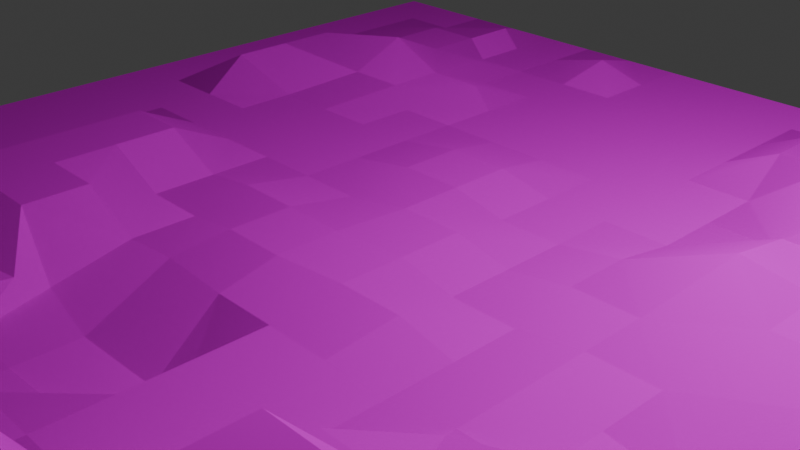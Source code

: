 # Source: Ground.blend  (saved by Blender 4.4.30; exported with 4.5.12 LTS)
import bpy
from mathutils import Matrix  # noqa: F401  (used for matrix-valued properties, if any)

bpy.ops.wm.read_factory_settings(use_empty=True)
scene = bpy.context.scene
scene.name = 'Scene'

# ---- collections
col_collection = bpy.data.collections.new('Collection'); scene.collection.children.link(col_collection)

# ---- images (referenced by path relative to the original .blend; pixels are not part of the script)
import os
ASSET_DIR = os.environ.get("B2B_ASSET_DIR", "")  # directory of the original .blend (textures are referenced by path, not embedded)
HERE = os.path.dirname(os.path.abspath(__file__))  # packed textures are extracted next to this script under _unpacked/

def load_image(name, relpath, width, height, colorspace="sRGB"):
    """Load a texture the original file referenced (path relative to the .blend, or extracted next to this script)."""
    p = next((c for c in (os.path.join(HERE, relpath), os.path.join(ASSET_DIR, relpath)) if relpath and os.path.exists(c)), "")
    if p:
        img = bpy.data.images.load(p, check_existing=True)
        img.name = name
    else:  # same state as the original file: an image datablock whose file is absent (Cycles renders it pink)
        img = bpy.data.images.new(name, width, height)
        img.source = "FILE"
        img.filepath = "//" + (relpath or name)
    img.colorspace_settings.name = colorspace
    return img
img_grass_ground_png = load_image('Grass_Ground.png', 'Grass_Ground.png', 1024, 1024, 'sRGB')

# ---- materials (node trees are filled in below, after node groups)
mat_001 = bpy.data.materials.new('マテリアル.001')
mat_001.roughness = 1.0

# ---- material node trees
mat_001.use_nodes = True; mat_001.node_tree.nodes.clear()
_N = mat_001.node_tree.nodes; _L = mat_001.node_tree.links
n0 = _N.new('ShaderNodeBsdfPrincipled'); n0.name = 'プリンシプルBSDF'; n0.location = (0, 300)
n0.inputs[2].default_value = 1.0
n0.inputs[13].default_value = 0.0
n1 = _N.new('ShaderNodeOutputMaterial'); n1.name = 'マテリアル出力'; n1.location = (280, 300)
n2 = _N.new('ShaderNodeTexImage'); n2.name = '画像テクスチャ'; n2.location = (-290, 275)
n2.image = img_grass_ground_png
_L.new(n0.outputs[0], n1.inputs[0])
_L.new(n2.outputs[0], n0.inputs[0])
n1.is_active_output = True

# ---- world
world_world = bpy.data.worlds.new('World'); scene.world = world_world
world_world.use_nodes = True; world_world.node_tree.nodes.clear()
_N = world_world.node_tree.nodes; _L = world_world.node_tree.links
n0 = _N.new('ShaderNodeOutputWorld'); n0.name = 'World Output'; n0.location = (300, 300)
n1 = _N.new('ShaderNodeBackground'); n1.name = 'Background'; n1.location = (10, 300)
n1.inputs[0].default_value = (0.05088, 0.05088, 0.05088, 1.0)
_L.new(n1.outputs[0], n0.inputs[0])
n0.is_active_output = True
world_world.color = (0.05088, 0.05088, 0.05088)
world_world.sun_shadow_jitter_overblur = 0.0

# ---- cameras
cam_camera = bpy.data.cameras.new('Camera')
cam_camera.clip_end = 100.0
cam_camera.ortho_scale = 7.314

# ---- lights
light_light = bpy.data.lights.new('Light', 'POINT')
light_light.energy = 1000.0
light_light.shadow_soft_size = 0.1

# ---- meshes
me_179 = bpy.data.meshes.new('平面.179')
me_179.from_pydata([(-5.88, 0.0, 5.88), (6.085, 2.276, 6.102), (-5.88, 0.0, -5.88), (5.912, -0.6619, -6.152), (-5.88, 0.0, -5.145), (-5.88, 0.0, -4.41), (-5.88, 0.0, -3.675), (-5.88, 0.0, -2.94), (-5.88, 0.0, -2.205), (-5.88, 0.0, -1.47), (-5.88, 0.0, -0.7351), (-5.88, 0.0, 0.0), (-5.88, 0.0, 0.7351), (-5.88, 0.0, 1.47), (-5.88, 0.0, 2.205), (-5.88, 0.0, 2.94), (-5.88, 0.0, 3.675), (-5.88, 0.0, 4.41), (-5.88, 0.0, 5.145), (6.085, 2.276, 5.366), (6.146, 1.015, 4.383), (5.88, 0.0, 3.675), (6.206, 0.4205, 2.789), (6.206, 0.4205, 2.054), (6.206, 0.4205, 1.319), (6.206, 0.4205, 0.5838), (6.206, 0.4205, -0.1512), (6.206, 0.4205, -0.8863), (6.206, 0.4205, -1.621), (5.88, 0.0, -2.205), (5.88, 0.0, -2.94), (5.88, 0.0, -3.675), (5.912, -0.6619, -4.682), (5.912, -0.6619, -5.417), (-5.145, 0.0, 5.88), (-4.41, 0.0, 5.88), (-3.675, 0.0, 5.88), (-2.94, 0.0, 5.88), (-2.205, 0.0, 5.88), (-1.47, 0.0, 5.88), (-0.7351, 0.0, 5.88), (0.0, 0.0, 5.88), (1.209, 0.4417, 5.932), (1.945, 0.4417, 5.932), (2.68, 0.4417, 5.932), (3.112, 1.156, 5.895), (3.847, 1.156, 5.895), (4.582, 1.156, 5.895), (5.35, 2.276, 6.102), (5.177, -0.6619, -6.152), (4.442, -0.6619, -6.152), (3.674, -0.3035, -6.019), (2.907, 0.3584, -5.747), (2.205, 0.0, -5.88), (1.47, 0.0, -5.88), (0.7351, 0.0, -5.88), (0.0, 0.0, -5.88), (-0.7351, 0.0, -5.88), (-1.47, 0.0, -5.88), (-2.205, 0.0, -5.88), (-2.94, 0.0, -5.88), (-3.675, 0.0, -5.88), (-4.41, 0.0, -5.88), (-5.145, 0.0, -5.88), (5.35, 2.276, 5.366), (4.373, 1.729, 5.081), (3.638, 1.729, 5.081), (3.415, 0.4417, 5.197), (2.377, 1.156, 5.16), (1.642, 1.156, 5.16), (0.7351, 0.0, 5.145), (0.0, 0.0, 5.145), (-0.7351, 0.0, 5.145), (-1.47, 0.0, 5.145), (-2.06, 0.3506, 5.091), (-2.94, 0.0, 5.145), (-3.675, 0.0, 5.145), (-4.41, 0.0, 5.145), (-5.145, 0.0, 5.145), (5.411, 1.015, 4.383), (4.373, 1.729, 4.346), (3.638, 1.729, 4.346), (3.206, 1.015, 4.383), (2.205, 0.0, 4.41), (1.47, 0.0, 4.41), (0.7351, 0.0, 4.41), (0.0, 0.0, 4.41), (-0.904, -0.5202, 4.524), (-1.639, -0.5202, 4.524), (-1.902, -0.1136, 4.218), (-2.94, 0.0, 4.41), (-3.675, 0.0, 4.41), (-4.41, 0.0, 4.41), (-5.145, 0.0, 4.41), (5.411, 1.015, 3.648), (4.676, 1.015, 3.648), (3.941, 1.015, 3.648), (3.206, 1.015, 3.648), (2.205, 0.0, 3.675), (1.47, 0.0, 3.675), (0.7351, 0.0, 3.675), (0.1021, -0.5592, 3.757), (-0.8611, -0.4549, 3.852), (-1.596, -0.4549, 3.852), (-1.716, -0.1021, 3.325), (-2.94, 0.0, 3.675), (-3.675, 0.3476, 3.675), (-4.41, 0.0, 3.675), (-5.145, 0.0, 3.675), (5.145, 0.1225, 2.94), (4.676, 1.137, 2.913), (3.466, 0.6954, 2.861), (2.94, 0.0, 2.94), (2.205, 0.0, 2.94), (1.47, 0.0, 2.94), (0.7351, 0.0, 2.94), (0.1021, -0.5592, 3.022), (-0.8611, -0.4549, 3.117), (-1.649, -0.3041, 3.02), (-2.205, 0.3476, 2.94), (-2.94, 0.3476, 2.94), (-3.675, 0.3476, 2.94), (-4.41, 0.0, 2.94), (-5.145, 0.0, 2.94), (5.471, 0.4205, 2.054), (4.41, 0.1225, 2.205), (3.675, 0.1225, 2.205), (2.94, 0.1225, 2.205), (2.205, 0.0, 2.205), (1.47, 0.0, 2.205), (0.7351, 0.0, 2.205), (0.0, 0.0, 2.205), (-0.9712, -0.05709, 2.095), (-1.47, 0.0, 2.205), (-2.205, 0.3476, 2.205), (-2.94, 0.3476, 2.205), (-3.675, 0.3476, 2.205), (-4.41, 0.0, 2.205), (-5.145, 0.0, 2.205), (5.471, 0.4205, 1.319), (4.41, 0.0, 1.47), (3.675, 0.1225, 1.47), (2.94, 0.1225, 1.47), (2.205, 0.0, 1.47), (1.508, 0.1138, 1.424), (0.7726, 0.1138, 1.424), (-0.0039, 0.1442, 1.546), (-0.739, 0.1442, 1.546), (-1.47, 0.0, 1.47), (-2.205, 0.0, 1.47), (-2.94, 0.3476, 1.47), (-3.675, 0.3476, 1.47), (-4.41, 0.0, 1.47), (-5.145, 0.0, 1.47), (5.471, 0.4205, 0.5838), (4.736, 0.4205, 0.5838), (3.675, 0.1225, 0.7351), (2.94, 0.1225, 0.7351), (2.205, 0.0, 0.7351), (1.47, 0.0, 0.7351), (0.7726, 0.1138, 0.6894), (-0.0039, 0.1442, 0.8111), (-0.739, 0.1442, 0.8111), (-1.474, 0.1442, 0.8111), (-2.205, 0.0, 0.7351), (-2.94, 0.3476, 0.7351), (-3.675, 0.3476, 0.7351), (-4.41, 0.0, 0.7351), (-5.145, 0.0, 0.7351), (5.471, 0.4205, -0.1512), (4.736, 0.4205, -0.1512), (4.001, 0.4205, -0.1512), (2.94, 0.1225, 0.0), (2.205, 0.1225, 0.0), (1.47, 0.0, 0.0), (0.7726, 0.1138, -0.04563), (0.03755, 0.1138, -0.04563), (-0.7351, 0.0, 0.0), (-1.47, 0.0, 0.0), (-2.205, 0.0, 0.0), (-2.94, 0.0, 0.0), (-3.675, 0.0, 0.0), (-4.41, 0.0, 0.0), (-5.145, 0.0, 0.0), (5.471, 0.4205, -0.8863), (4.736, 0.4205, -0.8863), (4.001, 0.4205, -0.8863), (3.266, 0.5429, -0.8863), (2.205, 0.1225, -0.7351), (1.47, 0.0, -0.7351), (0.7351, 0.0, -0.7351), (0.03755, 0.1138, -0.7807), (-0.6975, 0.1138, -0.7807), (-1.47, 0.0, -0.7351), (-2.205, 0.0, -0.7351), (-2.94, 0.0, -0.7351), (-3.675, 0.0, -0.7351), (-4.41, 0.0, -0.7351), (-5.145, 0.0, -0.7351), (5.145, 0.0, -1.47), (4.41, 0.0, -1.47), (4.001, 0.4205, -1.621), (3.266, 0.4205, -1.621), (2.205, 0.0, -1.47), (1.47, 0.0, -1.47), (0.7351, 0.0, -1.47), (0.03755, 0.1138, -1.516), (-0.6975, 0.1138, -1.516), (-1.47, 0.0, -1.47), (-2.205, 0.0, -1.47), (-2.94, 0.0, -1.47), (-3.675, 0.0, -1.47), (-4.452, 0.4015, -1.306), (-5.145, 0.0, -1.47), (5.471, 0.4205, -2.356), (4.703, 0.7789, -2.223), (3.968, 0.7789, -2.223), (2.94, 0.0, -2.205), (2.205, 0.0, -2.205), (1.47, 0.0, -2.205), (0.7351, 0.0, -2.205), (0.0, 0.0, -2.205), (-0.7351, 0.0, -2.205), (-1.47, 0.0, -2.205), (-2.205, 0.0, -2.205), (-2.583, 0.1963, -2.362), (-3.318, 0.1963, -2.362), (-4.452, 0.4015, -2.041), (-5.145, 0.0, -2.205), (5.144, -0.3035, -3.079), (4.409, -0.3035, -3.079), (3.968, 0.7789, -2.958), (3.233, 0.7789, -2.958), (2.205, 0.0, -2.94), (1.47, 0.0, -2.94), (0.7351, 0.0, -2.94), (0.0, 0.0, -2.94), (-0.7351, 0.0, -2.94), (-1.47, 0.0, -2.94), (-1.848, 0.1963, -3.097), (-2.583, 0.1963, -3.097), (-3.233, 0.5511, -3.028), (-4.452, 0.4015, -2.776), (-5.145, 0.0, -2.94), (5.144, -0.3035, -3.814), (4.409, -0.3035, -3.814), (3.674, -0.3035, -3.814), (2.907, 0.3584, -3.542), (2.172, 0.3584, -3.542), (1.47, 0.0, -3.675), (0.7351, 0.0, -3.675), (0.0, 0.0, -3.675), (-0.7351, 0.0, -3.675), (-1.47, 0.0, -3.675), (-2.205, 0.0, -3.675), (-2.583, 0.1963, -3.832), (-3.318, 0.1963, -3.832), (-4.053, 0.1963, -3.832), (-5.145, 0.0, -3.675), (5.144, -0.3035, -4.549), (4.409, -0.3035, -4.549), (3.674, -0.3035, -4.549), (2.939, -0.3035, -4.549), (2.172, 0.3584, -4.277), (1.47, 0.0, -4.41), (0.7351, 0.0, -4.41), (0.0, 0.0, -4.41), (-0.7351, 0.0, -4.41), (-1.47, 0.0, -4.41), (-2.205, 0.0, -4.41), (-2.94, 0.0, -4.41), (-3.318, 0.1963, -4.567), (-4.053, 0.1963, -4.567), (-5.145, 0.0, -4.41), (5.177, -0.6619, -5.417), (4.409, -0.3035, -5.284), (3.674, -0.3035, -5.284), (2.939, -0.3035, -5.284), (2.205, 0.0, -5.145), (1.47, 0.0, -5.145), (0.7351, 0.0, -5.145), (0.0, 0.0, -5.145), (-0.7351, 0.0, -5.145), (-1.311, 0.2409, -5.022), (-2.205, 0.0, -5.145), (-2.94, 0.0, -5.145), (-3.318, 0.1963, -5.302), (-4.41, 0.0, -5.145), (-5.145, 0.0, -5.145)], [], [(33, 49, 274), (1, 64, 48), (19, 79, 64), (20, 94, 79), (94, 22, 109), (22, 124, 109), (23, 139, 124), (24, 154, 139), (25, 169, 154), (26, 184, 169), (184, 28, 199), (199, 29, 214), (214, 30, 229), (229, 31, 244), (31, 259, 244), (32, 274, 259), (273, 4, 5), (273, 287, 288), (272, 286, 287), (271, 285, 286), (269, 285, 270), (268, 284, 269), (267, 283, 268), (266, 282, 267), (265, 281, 266), (264, 280, 265), (264, 278, 279), (262, 278, 263), (261, 277, 262), (260, 276, 261), (259, 275, 260), (258, 5, 6), (257, 273, 258), (256, 272, 257), (256, 270, 271), (255, 269, 270), (253, 269, 254), (252, 268, 253), (251, 267, 252), (250, 266, 251), (249, 265, 250), (249, 263, 264), (247, 263, 248), (246, 262, 247), (245, 261, 246), (244, 260, 245), (243, 6, 7), (242, 258, 243), (241, 257, 242), (240, 256, 241), (240, 254, 255), (239, 253, 254), (237, 253, 238), (236, 252, 237), (235, 251, 236), (234, 250, 235), (234, 248, 249), (233, 247, 248), (231, 247, 232), (230, 246, 231), (229, 245, 230), (228, 7, 8), (228, 242, 243), (226, 242, 227), (225, 241, 226), (225, 239, 240), (224, 238, 239), (222, 238, 223), (221, 237, 222), (220, 236, 221), (219, 235, 220), (218, 234, 219), (217, 233, 218), (216, 232, 217), (215, 231, 216), (215, 229, 230), (213, 8, 9), (213, 227, 228), (211, 227, 212), (210, 226, 211), (210, 224, 225), (208, 224, 209), (208, 222, 223), (207, 221, 222), (206, 220, 221), (204, 220, 205), (203, 219, 204), (203, 217, 218), (202, 216, 217), (201, 215, 216), (199, 215, 200), (198, 9, 10), (198, 212, 213), (197, 211, 212), (195, 211, 196), (194, 210, 195), (193, 209, 194), (192, 208, 193), (191, 207, 192), (191, 205, 206), (189, 205, 190), (189, 203, 204), (187, 203, 188), (186, 202, 187), (186, 200, 201), (185, 199, 200), (183, 10, 11), (182, 198, 183), (181, 197, 182), (180, 196, 181), (179, 195, 180), (178, 194, 179), (177, 193, 178), (176, 192, 177), (176, 190, 191), (175, 189, 190), (173, 189, 174), (172, 188, 173), (171, 187, 172), (170, 186, 171), (169, 185, 170), (168, 11, 12), (167, 183, 168), (167, 181, 182), (165, 181, 166), (164, 180, 165), (164, 178, 179), (162, 178, 163), (161, 177, 162), (160, 176, 161), (160, 174, 175), (158, 174, 159), (157, 173, 158), (156, 172, 157), (155, 171, 156), (154, 170, 155), (153, 12, 13), (152, 168, 153), (151, 167, 152), (150, 166, 151), (149, 165, 150), (149, 163, 164), (148, 162, 163), (146, 162, 147), (145, 161, 146), (145, 159, 160), (144, 158, 159), (142, 158, 143), (141, 157, 142), (140, 156, 141), (139, 155, 140), (138, 13, 14), (137, 153, 138), (136, 152, 137), (135, 151, 136), (134, 150, 135), (133, 149, 134), (132, 148, 133), (131, 147, 132), (130, 146, 131), (129, 145, 130), (129, 143, 144), (127, 143, 128), (126, 142, 127), (125, 141, 126), (124, 140, 125), (123, 14, 15), (122, 138, 123), (121, 137, 122), (120, 136, 121), (119, 135, 120), (119, 133, 134), (117, 133, 118), (117, 131, 132), (115, 131, 116), (114, 130, 115), (113, 129, 114), (112, 128, 113), (111, 127, 112), (111, 125, 126), (110, 124, 125), (108, 15, 16), (107, 123, 108), (106, 122, 107), (106, 120, 121), (105, 119, 120), (104, 118, 119), (103, 117, 118), (101, 117, 102), (100, 116, 101), (99, 115, 100), (98, 114, 99), (98, 112, 113), (97, 111, 112), (96, 110, 111), (94, 110, 95), (93, 16, 17), (92, 108, 93), (91, 107, 92), (91, 105, 106), (89, 105, 90), (89, 103, 104), (87, 103, 88), (86, 102, 87), (86, 100, 101), (84, 100, 85), (83, 99, 84), (82, 98, 83), (82, 96, 97), (80, 96, 81), (79, 95, 80), (78, 17, 18), (77, 93, 78), (76, 92, 77), (75, 91, 76), (74, 90, 75), (73, 89, 74), (73, 87, 88), (72, 86, 87), (70, 86, 71), (70, 84, 85), (69, 83, 84), (68, 82, 83), (66, 82, 67), (65, 81, 66), (65, 79, 80), (34, 18, 0), (35, 78, 34), (36, 77, 35), (37, 76, 36), (38, 75, 37), (38, 73, 74), (40, 73, 39), (41, 72, 40), (41, 70, 71), (42, 69, 70), (43, 68, 69), (44, 67, 68), (45, 66, 67), (46, 65, 66), (47, 64, 65), (288, 2, 4), (287, 63, 288), (287, 61, 62), (286, 60, 61), (284, 60, 285), (284, 58, 59), (282, 58, 283), (281, 57, 282), (280, 56, 281), (279, 55, 280), (278, 54, 279), (278, 52, 53), (277, 51, 52), (275, 51, 276), (274, 50, 275), (33, 3, 49), (1, 19, 64), (19, 20, 79), (20, 21, 94), (94, 21, 22), (22, 23, 124), (23, 24, 139), (24, 25, 154), (25, 26, 169), (26, 27, 184), (184, 27, 28), (199, 28, 29), (214, 29, 30), (229, 30, 31), (31, 32, 259), (32, 33, 274), (273, 288, 4), (273, 272, 287), (272, 271, 286), (271, 270, 285), (269, 284, 285), (268, 283, 284), (267, 282, 283), (266, 281, 282), (265, 280, 281), (264, 279, 280), (264, 263, 278), (262, 277, 278), (261, 276, 277), (260, 275, 276), (259, 274, 275), (258, 273, 5), (257, 272, 273), (256, 271, 272), (256, 255, 270), (255, 254, 269), (253, 268, 269), (252, 267, 268), (251, 266, 267), (250, 265, 266), (249, 264, 265), (249, 248, 263), (247, 262, 263), (246, 261, 262), (245, 260, 261), (244, 259, 260), (243, 258, 6), (242, 257, 258), (241, 256, 257), (240, 255, 256), (240, 239, 254), (239, 238, 253), (237, 252, 253), (236, 251, 252), (235, 250, 251), (234, 249, 250), (234, 233, 248), (233, 232, 247), (231, 246, 247), (230, 245, 246), (229, 244, 245), (228, 243, 7), (228, 227, 242), (226, 241, 242), (225, 240, 241), (225, 224, 239), (224, 223, 238), (222, 237, 238), (221, 236, 237), (220, 235, 236), (219, 234, 235), (218, 233, 234), (217, 232, 233), (216, 231, 232), (215, 230, 231), (215, 214, 229), (213, 228, 8), (213, 212, 227), (211, 226, 227), (210, 225, 226), (210, 209, 224), (208, 223, 224), (208, 207, 222), (207, 206, 221), (206, 205, 220), (204, 219, 220), (203, 218, 219), (203, 202, 217), (202, 201, 216), (201, 200, 215), (199, 214, 215), (198, 213, 9), (198, 197, 212), (197, 196, 211), (195, 210, 211), (194, 209, 210), (193, 208, 209), (192, 207, 208), (191, 206, 207), (191, 190, 205), (189, 204, 205), (189, 188, 203), (187, 202, 203), (186, 201, 202), (186, 185, 200), (185, 184, 199), (183, 198, 10), (182, 197, 198), (181, 196, 197), (180, 195, 196), (179, 194, 195), (178, 193, 194), (177, 192, 193), (176, 191, 192), (176, 175, 190), (175, 174, 189), (173, 188, 189), (172, 187, 188), (171, 186, 187), (170, 185, 186), (169, 184, 185), (168, 183, 11), (167, 182, 183), (167, 166, 181), (165, 180, 181), (164, 179, 180), (164, 163, 178), (162, 177, 178), (161, 176, 177), (160, 175, 176), (160, 159, 174), (158, 173, 174), (157, 172, 173), (156, 171, 172), (155, 170, 171), (154, 169, 170), (153, 168, 12), (152, 167, 168), (151, 166, 167), (150, 165, 166), (149, 164, 165), (149, 148, 163), (148, 147, 162), (146, 161, 162), (145, 160, 161), (145, 144, 159), (144, 143, 158), (142, 157, 158), (141, 156, 157), (140, 155, 156), (139, 154, 155), (138, 153, 13), (137, 152, 153), (136, 151, 152), (135, 150, 151), (134, 149, 150), (133, 148, 149), (132, 147, 148), (131, 146, 147), (130, 145, 146), (129, 144, 145), (129, 128, 143), (127, 142, 143), (126, 141, 142), (125, 140, 141), (124, 139, 140), (123, 138, 14), (122, 137, 138), (121, 136, 137), (120, 135, 136), (119, 134, 135), (119, 118, 133), (117, 132, 133), (117, 116, 131), (115, 130, 131), (114, 129, 130), (113, 128, 129), (112, 127, 128), (111, 126, 127), (111, 110, 125), (110, 109, 124), (108, 123, 15), (107, 122, 123), (106, 121, 122), (106, 105, 120), (105, 104, 119), (104, 103, 118), (103, 102, 117), (101, 116, 117), (100, 115, 116), (99, 114, 115), (98, 113, 114), (98, 97, 112), (97, 96, 111), (96, 95, 110), (94, 109, 110), (93, 108, 16), (92, 107, 108), (91, 106, 107), (91, 90, 105), (89, 104, 105), (89, 88, 103), (87, 102, 103), (86, 101, 102), (86, 85, 100), (84, 99, 100), (83, 98, 99), (82, 97, 98), (82, 81, 96), (80, 95, 96), (79, 94, 95), (78, 93, 17), (77, 92, 93), (76, 91, 92), (75, 90, 91), (74, 89, 90), (73, 88, 89), (73, 72, 87), (72, 71, 86), (70, 85, 86), (70, 69, 84), (69, 68, 83), (68, 67, 82), (66, 81, 82), (65, 80, 81), (65, 64, 79), (34, 78, 18), (35, 77, 78), (36, 76, 77), (37, 75, 76), (38, 74, 75), (38, 39, 73), (40, 72, 73), (41, 71, 72), (41, 42, 70), (42, 43, 69), (43, 44, 68), (44, 45, 67), (45, 46, 66), (46, 47, 65), (47, 48, 64), (288, 63, 2), (287, 62, 63), (287, 286, 61), (286, 285, 60), (284, 59, 60), (284, 283, 58), (282, 57, 58), (281, 56, 57), (280, 55, 56), (279, 54, 55), (278, 53, 54), (278, 277, 52), (277, 276, 51), (275, 50, 51), (274, 49, 50)])
me_179.polygons.foreach_set('use_smooth', [True] * 512)
_k = set([(19, 64), (20, 79), (21, 94), (22, 109), (23, 124), (27, 184), (28, 199), (29, 214), (30, 229), (31, 244), (32, 259), (33, 274), (37, 75), (38, 74), (39, 73), (41, 71), (42, 70), (43, 69), (44, 68), (45, 67), (46, 66), (47, 65), (48, 64), (49, 274), (51, 276), (52, 277), (53, 278), (57, 282), (58, 283), (59, 284), (60, 285), (61, 286), (62, 287), (64, 65), (64, 79), (65, 66), (65, 80), (66, 67), (66, 81), (67, 68), (67, 82), (68, 69), (68, 83), (69, 70), (69, 84), (70, 71), (70, 85), (71, 72), (71, 86), (72, 73), (72, 87), (73, 74), (73, 88), (74, 75), (74, 89), (75, 90), (79, 80), (79, 94), (80, 81), (80, 95), (81, 82), (81, 96), (82, 83), (82, 97), (83, 84), (83, 98), (84, 85), (85, 86), (85, 100), (86, 87), (86, 101), (87, 88), (87, 102), (88, 89), (88, 103), (89, 90), (89, 104), (90, 91), (90, 105), (91, 92), (91, 106), (92, 107), (94, 95), (94, 109), (95, 96), (95, 110), (96, 97), (96, 111), (97, 98), (98, 113), (100, 101), (100, 115), (101, 102), (101, 116), (102, 103), (102, 117), (103, 104), (103, 118), (104, 105), (104, 119), (105, 120), (106, 107), (106, 121), (107, 122), (109, 110), (109, 124), (110, 111), (110, 125), (111, 112), (111, 126), (112, 113), (112, 127), (113, 128), (115, 116), (115, 130), (116, 117), (116, 131), (117, 118), (117, 132), (118, 119), (118, 133), (119, 120), (119, 134), (120, 121), (121, 136), (122, 137), (124, 125), (124, 139), (125, 126), (125, 140), (126, 127), (126, 141), (127, 128), (127, 142), (128, 129), (128, 143), (129, 130), (129, 144), (130, 131), (130, 145), (131, 132), (131, 146), (132, 133), (132, 147), (133, 134), (133, 148), (134, 135), (135, 150), (136, 151), (137, 152), (139, 140), (139, 154), (140, 141), (140, 155), (141, 156), (142, 157), (143, 144), (143, 158), (144, 145), (145, 146), (145, 160), (146, 147), (146, 161), (147, 148), (147, 162), (148, 149), (149, 150), (149, 164), (150, 165), (151, 166), (152, 167), (154, 155), (155, 156), (155, 170), (156, 157), (157, 158), (157, 172), (158, 159), (159, 160), (159, 174), (160, 161), (160, 175), (161, 162), (161, 176), (162, 163), (162, 177), (163, 164), (163, 178), (164, 165), (164, 179), (165, 166), (165, 180), (166, 167), (166, 181), (167, 182), (170, 171), (171, 172), (171, 186), (172, 173), (172, 187), (173, 174), (173, 188), (174, 175), (174, 189), (175, 176), (176, 177), (176, 191), (177, 178), (178, 179), (178, 193), (179, 180), (180, 181), (181, 182), (184, 185), (184, 199), (185, 186), (185, 200), (186, 187), (186, 201), (187, 188), (187, 202), (188, 189), (188, 203), (189, 190), (189, 204), (190, 191), (190, 205), (191, 192), (191, 206), (192, 193), (192, 207), (193, 208), (196, 197), (196, 211), (197, 198), (197, 212), (198, 213), (199, 200), (199, 214), (200, 201), (200, 215), (201, 202), (201, 216), (202, 203), (202, 217), (203, 204), (203, 218), (205, 206), (205, 220), (206, 207), (206, 221), (207, 208), (207, 222), (208, 223), (209, 210), (209, 224), (210, 211), (210, 225), (211, 212), (211, 226), (212, 213), (212, 227), (213, 228), (214, 215), (214, 229), (215, 216), (215, 230), (216, 217), (216, 231), (217, 218), (218, 233), (220, 221), (221, 222), (222, 223), (223, 224), (223, 238), (225, 226), (225, 240), (226, 227), (226, 241), (227, 242), (228, 243), (229, 230), (229, 244), (230, 245), (231, 232), (231, 246), (232, 233), (232, 247), (233, 234), (233, 248), (234, 249), (238, 239), (238, 253), (239, 240), (240, 241), (240, 255), (241, 242), (241, 256), (242, 243), (242, 257), (243, 258), (244, 259), (245, 246), (246, 247), (246, 261), (247, 248), (248, 249), (248, 263), (249, 264), (253, 254), (254, 269), (255, 256), (256, 257), (256, 271), (257, 258), (257, 272), (258, 273), (259, 260), (260, 275), (261, 262), (262, 263), (262, 277), (263, 264), (263, 278), (264, 279), (267, 268), (267, 282), (268, 269), (268, 283), (269, 270), (269, 284), (270, 271), (270, 285), (271, 272), (271, 286), (272, 273), (273, 288), (275, 276), (276, 277), (277, 278), (278, 279), (282, 283), (283, 284), (285, 286), (287, 288)])
me_179.attributes.new('sharp_edge', 'BOOLEAN', 'EDGE').data.foreach_set('value', [ (min(e.vertices), max(e.vertices)) in _k for e in me_179.edges])
_uv = me_179.uv_layers.new(name='UVMap')
_uv.uv.foreach_set('vector', [1.0, 0.9375, 0.9375, 1.0, 0.9375, 0.9375, 1.0, 0.0, 0.9375, 0.0625, 0.9375, 0.0, 1.0, 0.0625, 0.9375, 0.125, 0.9375, 0.0625, 1.0, 0.125, 0.9375, 0.1875, 0.9375, 0.125, 0.9375, 0.1875, 1.0, 0.25, 0.9375, 0.25, 1.0, 0.25, 0.9375, 0.3125, 0.9375, 0.25, 1.0, 0.3125, 0.9375, 0.375, 0.9375, 0.3125, 1.0, 0.375, 0.9375, 0.4375, 0.9375, 0.375, 1.0, 0.4375, 0.9375, 0.5, 0.9375, 0.4375, 1.0, 0.5, 0.9375, 0.5625, 0.9375, 0.5, 0.9375, 0.5625, 1.0, 0.625, 0.9375, 0.625, 0.9375, 0.625, 1.0, 0.6875, 0.9375, 0.6875, 0.9375, 0.6875, 1.0, 0.75, 0.9375, 0.75, 0.9375, 0.75, 1.0, 0.8125, 0.9375, 0.8125, 1.0, 0.8125, 0.9375, 0.875, 0.9375, 0.8125, 1.0, 0.875, 0.9375, 0.9375, 0.9375, 0.875, 0.0625, 0.875, 0.0, 0.9375, 0.0, 0.875, 0.0625, 0.875, 0.125, 0.9375, 0.0625, 0.9375, 0.125, 0.875, 0.1875, 0.9375, 0.125, 0.9375, 0.1875, 0.875, 0.25, 0.9375, 0.1875, 0.9375, 0.3125, 0.875, 0.25, 0.9375, 0.25, 0.875, 0.375, 0.875, 0.3125, 0.9375, 0.3125, 0.875, 0.4375, 0.875, 0.375, 0.9375, 0.375, 0.875, 0.5, 0.875, 0.4375, 0.9375, 0.4375, 0.875, 0.5625, 0.875, 0.5, 0.9375, 0.5, 0.875, 0.625, 0.875, 0.5625, 0.9375, 0.5625, 0.875, 0.625, 0.875, 0.6875, 0.9375, 0.625, 0.9375, 0.75, 0.875, 0.6875, 0.9375, 0.6875, 0.875, 0.8125, 0.875, 0.75, 0.9375, 0.75, 0.875, 0.875, 0.875, 0.8125, 0.9375, 0.8125, 0.875, 0.9375, 0.875, 0.875, 0.9375, 0.875, 0.875, 0.0625, 0.8125, 0.0, 0.875, 0.0, 0.8125, 0.125, 0.8125, 0.0625, 0.875, 0.0625, 0.8125, 0.1875, 0.8125, 0.125, 0.875, 0.125, 0.8125, 0.1875, 0.8125, 0.25, 0.875, 0.1875, 0.875, 0.25, 0.8125, 0.3125, 0.875, 0.25, 0.875, 0.375, 0.8125, 0.3125, 0.875, 0.3125, 0.8125, 0.4375, 0.8125, 0.375, 0.875, 0.375, 0.8125, 0.5, 0.8125, 0.4375, 0.875, 0.4375, 0.8125, 0.5625, 0.8125, 0.5, 0.875, 0.5, 0.8125, 0.625, 0.8125, 0.5625, 0.875, 0.5625, 0.8125, 0.625, 0.8125, 0.6875, 0.875, 0.625, 0.875, 0.75, 0.8125, 0.6875, 0.875, 0.6875, 0.8125, 0.8125, 0.8125, 0.75, 0.875, 0.75, 0.8125, 0.875, 0.8125, 0.8125, 0.875, 0.8125, 0.8125, 0.9375, 0.8125, 0.875, 0.875, 0.875, 0.8125, 0.0625, 0.75, 0.0, 0.8125, 0.0, 0.75, 0.125, 0.75, 0.0625, 0.8125, 0.0625, 0.75, 0.1875, 0.75, 0.125, 0.8125, 0.125, 0.75, 0.25, 0.75, 0.1875, 0.8125, 0.1875, 0.75, 0.25, 0.75, 0.3125, 0.8125, 0.25, 0.8125, 0.3125, 0.75, 0.375, 0.8125, 0.3125, 0.8125, 0.4375, 0.75, 0.375, 0.8125, 0.375, 0.75, 0.5, 0.75, 0.4375, 0.8125, 0.4375, 0.75, 0.5625, 0.75, 0.5, 0.8125, 0.5, 0.75, 0.625, 0.75, 0.5625, 0.8125, 0.5625, 0.75, 0.625, 0.75, 0.6875, 0.8125, 0.625, 0.8125, 0.6875, 0.75, 0.75, 0.8125, 0.6875, 0.8125, 0.8125, 0.75, 0.75, 0.8125, 0.75, 0.75, 0.875, 0.75, 0.8125, 0.8125, 0.8125, 0.75, 0.9375, 0.75, 0.875, 0.8125, 0.875, 0.75, 0.0625, 0.6875, 0.0, 0.75, 0.0, 0.6875, 0.0625, 0.6875, 0.125, 0.75, 0.0625, 0.75, 0.1875, 0.6875, 0.125, 0.75, 0.125, 0.6875, 0.25, 0.6875, 0.1875, 0.75, 0.1875, 0.6875, 0.25, 0.6875, 0.3125, 0.75, 0.25, 0.75, 0.3125, 0.6875, 0.375, 0.75, 0.3125, 0.75, 0.4375, 0.6875, 0.375, 0.75, 0.375, 0.6875, 0.5, 0.6875, 0.4375, 0.75, 0.4375, 0.6875, 0.5625, 0.6875, 0.5, 0.75, 0.5, 0.6875, 0.625, 0.6875, 0.5625, 0.75, 0.5625, 0.6875, 0.6875, 0.6875, 0.625, 0.75, 0.625, 0.6875, 0.75, 0.6875, 0.6875, 0.75, 0.6875, 0.6875, 0.8125, 0.6875, 0.75, 0.75, 0.75, 0.6875, 0.875, 0.6875, 0.8125, 0.75, 0.8125, 0.6875, 0.875, 0.6875, 0.9375, 0.75, 0.875, 0.75, 0.0625, 0.625, 0.0, 0.6875, 0.0, 0.625, 0.0625, 0.625, 0.125, 0.6875, 0.0625, 0.6875, 0.1875, 0.625, 0.125, 0.6875, 0.125, 0.625, 0.25, 0.625, 0.1875, 0.6875, 0.1875, 0.625, 0.25, 0.625, 0.3125, 0.6875, 0.25, 0.6875, 0.375, 0.625, 0.3125, 0.6875, 0.3125, 0.625, 0.375, 0.625, 0.4375, 0.6875, 0.375, 0.6875, 0.4375, 0.625, 0.5, 0.6875, 0.4375, 0.6875, 0.5, 0.625, 0.5625, 0.6875, 0.5, 0.6875, 0.625, 0.625, 0.5625, 0.6875, 0.5625, 0.625, 0.6875, 0.625, 0.625, 0.6875, 0.625, 0.625, 0.6875, 0.625, 0.75, 0.6875, 0.6875, 0.6875, 0.75, 0.625, 0.8125, 0.6875, 0.75, 0.6875, 0.8125, 0.625, 0.875, 0.6875, 0.8125, 0.6875, 0.9375, 0.625, 0.875, 0.6875, 0.875, 0.625, 0.0625, 0.5625, 0.0, 0.625, 0.0, 0.5625, 0.0625, 0.5625, 0.125, 0.625, 0.0625, 0.625, 0.125, 0.5625, 0.1875, 0.625, 0.125, 0.625, 0.25, 0.5625, 0.1875, 0.625, 0.1875, 0.5625, 0.3125, 0.5625, 0.25, 0.625, 0.25, 0.5625, 0.375, 0.5625, 0.3125, 0.625, 0.3125, 0.5625, 0.4375, 0.5625, 0.375, 0.625, 0.375, 0.5625, 0.5, 0.5625, 0.4375, 0.625, 0.4375, 0.5625, 0.5, 0.5625, 0.5625, 0.625, 0.5, 0.625, 0.625, 0.5625, 0.5625, 0.625, 0.5625, 0.5625, 0.625, 0.5625, 0.6875, 0.625, 0.625, 0.625, 0.75, 0.5625, 0.6875, 0.625, 0.6875, 0.5625, 0.8125, 0.5625, 0.75, 0.625, 0.75, 0.5625, 0.8125, 0.5625, 0.875, 0.625, 0.8125, 0.625, 0.875, 0.5625, 0.9375, 0.625, 0.875, 0.625, 0.0625, 0.5, 0.0, 0.5625, 0.0, 0.5, 0.125, 0.5, 0.0625, 0.5625, 0.0625, 0.5, 0.1875, 0.5, 0.125, 0.5625, 0.125, 0.5, 0.25, 0.5, 0.1875, 0.5625, 0.1875, 0.5, 0.3125, 0.5, 0.25, 0.5625, 0.25, 0.5, 0.375, 0.5, 0.3125, 0.5625, 0.3125, 0.5, 0.4375, 0.5, 0.375, 0.5625, 0.375, 0.5, 0.5, 0.5, 0.4375, 0.5625, 0.4375, 0.5, 0.5, 0.5, 0.5625, 0.5625, 0.5, 0.5625, 0.5625, 0.5, 0.625, 0.5625, 0.5625, 0.5625, 0.6875, 0.5, 0.625, 0.5625, 0.625, 0.5, 0.75, 0.5, 0.6875, 0.5625, 0.6875, 0.5, 0.8125, 0.5, 0.75, 0.5625, 0.75, 0.5, 0.875, 0.5, 0.8125, 0.5625, 0.8125, 0.5, 0.9375, 0.5, 0.875, 0.5625, 0.875, 0.5, 0.0625, 0.4375, 0.0, 0.5, 0.0, 0.4375, 0.125, 0.4375, 0.0625, 0.5, 0.0625, 0.4375, 0.125, 0.4375, 0.1875, 0.5, 0.125, 0.5, 0.25, 0.4375, 0.1875, 0.5, 0.1875, 0.4375, 0.3125, 0.4375, 0.25, 0.5, 0.25, 0.4375, 0.3125, 0.4375, 0.375, 0.5, 0.3125, 0.5, 0.4375, 0.4375, 0.375, 0.5, 0.375, 0.4375, 0.5, 0.4375, 0.4375, 0.5, 0.4375, 0.4375, 0.5625, 0.4375, 0.5, 0.5, 0.5, 0.4375, 0.5625, 0.4375, 0.625, 0.5, 0.5625, 0.5, 0.6875, 0.4375, 0.625, 0.5, 0.625, 0.4375, 0.75, 0.4375, 0.6875, 0.5, 0.6875, 0.4375, 0.8125, 0.4375, 0.75, 0.5, 0.75, 0.4375, 0.875, 0.4375, 0.8125, 0.5, 0.8125, 0.4375, 0.9375, 0.4375, 0.875, 0.5, 0.875, 0.4375, 0.0625, 0.375, 0.0, 0.4375, 0.0, 0.375, 0.125, 0.375, 0.0625, 0.4375, 0.0625, 0.375, 0.1875, 0.375, 0.125, 0.4375, 0.125, 0.375, 0.25, 0.375, 0.1875, 0.4375, 0.1875, 0.375, 0.3125, 0.375, 0.25, 0.4375, 0.25, 0.375, 0.3125, 0.375, 0.375, 0.4375, 0.3125, 0.4375, 0.375, 0.375, 0.4375, 0.4375, 0.375, 0.4375, 0.5, 0.375, 0.4375, 0.4375, 0.4375, 0.375, 0.5625, 0.375, 0.5, 0.4375, 0.5, 0.375, 0.5625, 0.375, 0.625, 0.4375, 0.5625, 0.4375, 0.625, 0.375, 0.6875, 0.4375, 0.625, 0.4375, 0.75, 0.375, 0.6875, 0.4375, 0.6875, 0.375, 0.8125, 0.375, 0.75, 0.4375, 0.75, 0.375, 0.875, 0.375, 0.8125, 0.4375, 0.8125, 0.375, 0.9375, 0.375, 0.875, 0.4375, 0.875, 0.375, 0.0625, 0.3125, 0.0, 0.375, 0.0, 0.3125, 0.125, 0.3125, 0.0625, 0.375, 0.0625, 0.3125, 0.1875, 0.3125, 0.125, 0.375, 0.125, 0.3125, 0.25, 0.3125, 0.1875, 0.375, 0.1875, 0.3125, 0.3125, 0.3125, 0.25, 0.375, 0.25, 0.3125, 0.375, 0.3125, 0.3125, 0.375, 0.3125, 0.3125, 0.4375, 0.3125, 0.375, 0.375, 0.375, 0.3125, 0.5, 0.3125, 0.4375, 0.375, 0.4375, 0.3125, 0.5625, 0.3125, 0.5, 0.375, 0.5, 0.3125, 0.625, 0.3125, 0.5625, 0.375, 0.5625, 0.3125, 0.625, 0.3125, 0.6875, 0.375, 0.625, 0.375, 0.75, 0.3125, 0.6875, 0.375, 0.6875, 0.3125, 0.8125, 0.3125, 0.75, 0.375, 0.75, 0.3125, 0.875, 0.3125, 0.8125, 0.375, 0.8125, 0.3125, 0.9375, 0.3125, 0.875, 0.375, 0.875, 0.3125, 0.0625, 0.25, 0.0, 0.3125, 0.0, 0.25, 0.125, 0.25, 0.0625, 0.3125, 0.0625, 0.25, 0.1875, 0.25, 0.125, 0.3125, 0.125, 0.25, 0.25, 0.25, 0.1875, 0.3125, 0.1875, 0.25, 0.3125, 0.25, 0.25, 0.3125, 0.25, 0.25, 0.3125, 0.25, 0.375, 0.3125, 0.3125, 0.3125, 0.4375, 0.25, 0.375, 0.3125, 0.375, 0.25, 0.4375, 0.25, 0.5, 0.3125, 0.4375, 0.3125, 0.5625, 0.25, 0.5, 0.3125, 0.5, 0.25, 0.625, 0.25, 0.5625, 0.3125, 0.5625, 0.25, 0.6875, 0.25, 0.625, 0.3125, 0.625, 0.25, 0.75, 0.25, 0.6875, 0.3125, 0.6875, 0.25, 0.8125, 0.25, 0.75, 0.3125, 0.75, 0.25, 0.8125, 0.25, 0.875, 0.3125, 0.8125, 0.3125, 0.875, 0.25, 0.9375, 0.3125, 0.875, 0.3125, 0.0625, 0.1875, 0.0, 0.25, 0.0, 0.1875, 0.125, 0.1875, 0.0625, 0.25, 0.0625, 0.1875, 0.1875, 0.1875, 0.125, 0.25, 0.125, 0.1875, 0.1875, 0.1875, 0.25, 0.25, 0.1875, 0.25, 0.25, 0.1875, 0.3125, 0.25, 0.25, 0.25, 0.3125, 0.1875, 0.375, 0.25, 0.3125, 0.25, 0.375, 0.1875, 0.4375, 0.25, 0.375, 0.25, 0.5, 0.1875, 0.4375, 0.25, 0.4375, 0.1875, 0.5625, 0.1875, 0.5, 0.25, 0.5, 0.1875, 0.625, 0.1875, 0.5625, 0.25, 0.5625, 0.1875, 0.6875, 0.1875, 0.625, 0.25, 0.625, 0.1875, 0.6875, 0.1875, 0.75, 0.25, 0.6875, 0.25, 0.75, 0.1875, 0.8125, 0.25, 0.75, 0.25, 0.8125, 0.1875, 0.875, 0.25, 0.8125, 0.25, 0.9375, 0.1875, 0.875, 0.25, 0.875, 0.1875, 0.0625, 0.125, 0.0, 0.1875, 0.0, 0.125, 0.125, 0.125, 0.0625, 0.1875, 0.0625, 0.125, 0.1875, 0.125, 0.125, 0.1875, 0.125, 0.125, 0.1875, 0.125, 0.25, 0.1875, 0.1875, 0.1875, 0.3125, 0.125, 0.25, 0.1875, 0.25, 0.125, 0.3125, 0.125, 0.375, 0.1875, 0.3125, 0.1875, 0.4375, 0.125, 0.375, 0.1875, 0.375, 0.125, 0.5, 0.125, 0.4375, 0.1875, 0.4375, 0.125, 0.5, 0.125, 0.5625, 0.1875, 0.5, 0.1875, 0.625, 0.125, 0.5625, 0.1875, 0.5625, 0.125, 0.6875, 0.125, 0.625, 0.1875, 0.625, 0.125, 0.75, 0.125, 0.6875, 0.1875, 0.6875, 0.125, 0.75, 0.125, 0.8125, 0.1875, 0.75, 0.1875, 0.875, 0.125, 0.8125, 0.1875, 0.8125, 0.125, 0.9375, 0.125, 0.875, 0.1875, 0.875, 0.125, 0.0625, 0.0625, 0.0, 0.125, 0.0, 0.0625, 0.125, 0.0625, 0.0625, 0.125, 0.0625, 0.0625, 0.1875, 0.0625, 0.125, 0.125, 0.125, 0.0625, 0.25, 0.0625, 0.1875, 0.125, 0.1875, 0.0625, 0.3125, 0.0625, 0.25, 0.125, 0.25, 0.0625, 0.375, 0.0625, 0.3125, 0.125, 0.3125, 0.0625, 0.375, 0.0625, 0.4375, 0.125, 0.375, 0.125, 0.4375, 0.0625, 0.5, 0.125, 0.4375, 0.125, 0.5625, 0.0625, 0.5, 0.125, 0.5, 0.0625, 0.5625, 0.0625, 0.625, 0.125, 0.5625, 0.125, 0.625, 0.0625, 0.6875, 0.125, 0.625, 0.125, 0.6875, 0.0625, 0.75, 0.125, 0.6875, 0.125, 0.8125, 0.0625, 0.75, 0.125, 0.75, 0.0625, 0.875, 0.0625, 0.8125, 0.125, 0.8125, 0.0625, 0.875, 0.0625, 0.9375, 0.125, 0.875, 0.125, 0.0625, 0.0, 0.0, 0.0625, 0.0, 0.0, 0.125, 0.0, 0.0625, 0.0625, 0.0625, 0.0, 0.1875, 0.0, 0.125, 0.0625, 0.125, 0.0, 0.25, 0.0, 0.1875, 0.0625, 0.1875, 0.0, 0.3125, 0.0, 0.25, 0.0625, 0.25, 0.0, 0.3125, 0.0, 0.375, 0.0625, 0.3125, 0.0625, 0.4375, 0.0, 0.375, 0.0625, 0.375, 0.0, 0.5, 0.0, 0.4375, 0.0625, 0.4375, 0.0, 0.5, 0.0, 0.5625, 0.0625, 0.5, 0.0625, 0.5625, 0.0, 0.625, 0.0625, 0.5625, 0.0625, 0.625, 0.0, 0.6875, 0.0625, 0.625, 0.0625, 0.6875, 0.0, 0.75, 0.0625, 0.6875, 0.0625, 0.75, 0.0, 0.8125, 0.0625, 0.75, 0.0625, 0.8125, 0.0, 0.875, 0.0625, 0.8125, 0.0625, 0.875, 0.0, 0.9375, 0.0625, 0.875, 0.0625, 0.0625, 0.9375, 0.0, 1.0, 0.0, 0.9375, 0.125, 0.9375, 0.0625, 1.0, 0.0625, 0.9375, 0.125, 0.9375, 0.1875, 1.0, 0.125, 1.0, 0.1875, 0.9375, 0.25, 1.0, 0.1875, 1.0, 0.3125, 0.9375, 0.25, 1.0, 0.25, 0.9375, 0.3125, 0.9375, 0.375, 1.0, 0.3125, 1.0, 0.4375, 0.9375, 0.375, 1.0, 0.375, 0.9375, 0.5, 0.9375, 0.4375, 1.0, 0.4375, 0.9375, 0.5625, 0.9375, 0.5, 1.0, 0.5, 0.9375, 0.625, 0.9375, 0.5625, 1.0, 0.5625, 0.9375, 0.6875, 0.9375, 0.625, 1.0, 0.625, 0.9375, 0.6875, 0.9375, 0.75, 1.0, 0.6875, 1.0, 0.75, 0.9375, 0.8125, 1.0, 0.75, 1.0, 0.875, 0.9375, 0.8125, 1.0, 0.8125, 0.9375, 0.9375, 0.9375, 0.875, 1.0, 0.875, 0.9375, 1.0, 0.9375, 1.0, 1.0, 0.9375, 1.0, 1.0, 0.0, 1.0, 0.0625, 0.9375, 0.0625, 1.0, 0.0625, 1.0, 0.125, 0.9375, 0.125, 1.0, 0.125, 1.0, 0.1875, 0.9375, 0.1875, 0.9375, 0.1875, 1.0, 0.1875, 1.0, 0.25, 1.0, 0.25, 1.0, 0.3125, 0.9375, 0.3125, 1.0, 0.3125, 1.0, 0.375, 0.9375, 0.375, 1.0, 0.375, 1.0, 0.4375, 0.9375, 0.4375, 1.0, 0.4375, 1.0, 0.5, 0.9375, 0.5, 1.0, 0.5, 1.0, 0.5625, 0.9375, 0.5625, 0.9375, 0.5625, 1.0, 0.5625, 1.0, 0.625, 0.9375, 0.625, 1.0, 0.625, 1.0, 0.6875, 0.9375, 0.6875, 1.0, 0.6875, 1.0, 0.75, 0.9375, 0.75, 1.0, 0.75, 1.0, 0.8125, 1.0, 0.8125, 1.0, 0.875, 0.9375, 0.875, 1.0, 0.875, 1.0, 0.9375, 0.9375, 0.9375, 0.0625, 0.875, 0.0625, 0.9375, 0.0, 0.9375, 0.0625, 0.875, 0.125, 0.875, 0.125, 0.9375, 0.125, 0.875, 0.1875, 0.875, 0.1875, 0.9375, 0.1875, 0.875, 0.25, 0.875, 0.25, 0.9375, 0.3125, 0.875, 0.3125, 0.9375, 0.25, 0.9375, 0.375, 0.875, 0.375, 0.9375, 0.3125, 0.9375, 0.4375, 0.875, 0.4375, 0.9375, 0.375, 0.9375, 0.5, 0.875, 0.5, 0.9375, 0.4375, 0.9375, 0.5625, 0.875, 0.5625, 0.9375, 0.5, 0.9375, 0.625, 0.875, 0.625, 0.9375, 0.5625, 0.9375, 0.625, 0.875, 0.6875, 0.875, 0.6875, 0.9375, 0.75, 0.875, 0.75, 0.9375, 0.6875, 0.9375, 0.8125, 0.875, 0.8125, 0.9375, 0.75, 0.9375, 0.875, 0.875, 0.875, 0.9375, 0.8125, 0.9375, 0.9375, 0.875, 0.9375, 0.9375, 0.875, 0.9375, 0.0625, 0.8125, 0.0625, 0.875, 0.0, 0.875, 0.125, 0.8125, 0.125, 0.875, 0.0625, 0.875, 0.1875, 0.8125, 0.1875, 0.875, 0.125, 0.875, 0.1875, 0.8125, 0.25, 0.8125, 0.25, 0.875, 0.25, 0.8125, 0.3125, 0.8125, 0.3125, 0.875, 0.375, 0.8125, 0.375, 0.875, 0.3125, 0.875, 0.4375, 0.8125, 0.4375, 0.875, 0.375, 0.875, 0.5, 0.8125, 0.5, 0.875, 0.4375, 0.875, 0.5625, 0.8125, 0.5625, 0.875, 0.5, 0.875, 0.625, 0.8125, 0.625, 0.875, 0.5625, 0.875, 0.625, 0.8125, 0.6875, 0.8125, 0.6875, 0.875, 0.75, 0.8125, 0.75, 0.875, 0.6875, 0.875, 0.8125, 0.8125, 0.8125, 0.875, 0.75, 0.875, 0.875, 0.8125, 0.875, 0.875, 0.8125, 0.875, 0.9375, 0.8125, 0.9375, 0.875, 0.875, 0.875, 0.0625, 0.75, 0.0625, 0.8125, 0.0, 0.8125, 0.125, 0.75, 0.125, 0.8125, 0.0625, 0.8125, 0.1875, 0.75, 0.1875, 0.8125, 0.125, 0.8125, 0.25, 0.75, 0.25, 0.8125, 0.1875, 0.8125, 0.25, 0.75, 0.3125, 0.75, 0.3125, 0.8125, 0.3125, 0.75, 0.375, 0.75, 0.375, 0.8125, 0.4375, 0.75, 0.4375, 0.8125, 0.375, 0.8125, 0.5, 0.75, 0.5, 0.8125, 0.4375, 0.8125, 0.5625, 0.75, 0.5625, 0.8125, 0.5, 0.8125, 0.625, 0.75, 0.625, 0.8125, 0.5625, 0.8125, 0.625, 0.75, 0.6875, 0.75, 0.6875, 0.8125, 0.6875, 0.75, 0.75, 0.75, 0.75, 0.8125, 0.8125, 0.75, 0.8125, 0.8125, 0.75, 0.8125, 0.875, 0.75, 0.875, 0.8125, 0.8125, 0.8125, 0.9375, 0.75, 0.9375, 0.8125, 0.875, 0.8125, 0.0625, 0.6875, 0.0625, 0.75, 0.0, 0.75, 0.0625, 0.6875, 0.125, 0.6875, 0.125, 0.75, 0.1875, 0.6875, 0.1875, 0.75, 0.125, 0.75, 0.25, 0.6875, 0.25, 0.75, 0.1875, 0.75, 0.25, 0.6875, 0.3125, 0.6875, 0.3125, 0.75, 0.3125, 0.6875, 0.375, 0.6875, 0.375, 0.75, 0.4375, 0.6875, 0.4375, 0.75, 0.375, 0.75, 0.5, 0.6875, 0.5, 0.75, 0.4375, 0.75, 0.5625, 0.6875, 0.5625, 0.75, 0.5, 0.75, 0.625, 0.6875, 0.625, 0.75, 0.5625, 0.75, 0.6875, 0.6875, 0.6875, 0.75, 0.625, 0.75, 0.75, 0.6875, 0.75, 0.75, 0.6875, 0.75, 0.8125, 0.6875, 0.8125, 0.75, 0.75, 0.75, 0.875, 0.6875, 0.875, 0.75, 0.8125, 0.75, 0.875, 0.6875, 0.9375, 0.6875, 0.9375, 0.75, 0.0625, 0.625, 0.0625, 0.6875, 0.0, 0.6875, 0.0625, 0.625, 0.125, 0.625, 0.125, 0.6875, 0.1875, 0.625, 0.1875, 0.6875, 0.125, 0.6875, 0.25, 0.625, 0.25, 0.6875, 0.1875, 0.6875, 0.25, 0.625, 0.3125, 0.625, 0.3125, 0.6875, 0.375, 0.625, 0.375, 0.6875, 0.3125, 0.6875, 0.375, 0.625, 0.4375, 0.625, 0.4375, 0.6875, 0.4375, 0.625, 0.5, 0.625, 0.5, 0.6875, 0.5, 0.625, 0.5625, 0.625, 0.5625, 0.6875, 0.625, 0.625, 0.625, 0.6875, 0.5625, 0.6875, 0.6875, 0.625, 0.6875, 0.6875, 0.625, 0.6875, 0.6875, 0.625, 0.75, 0.625, 0.75, 0.6875, 0.75, 0.625, 0.8125, 0.625, 0.8125, 0.6875, 0.8125, 0.625, 0.875, 0.625, 0.875, 0.6875, 0.9375, 0.625, 0.9375, 0.6875, 0.875, 0.6875, 0.0625, 0.5625, 0.0625, 0.625, 0.0, 0.625, 0.0625, 0.5625, 0.125, 0.5625, 0.125, 0.625, 0.125, 0.5625, 0.1875, 0.5625, 0.1875, 0.625, 0.25, 0.5625, 0.25, 0.625, 0.1875, 0.625, 0.3125, 0.5625, 0.3125, 0.625, 0.25, 0.625, 0.375, 0.5625, 0.375, 0.625, 0.3125, 0.625, 0.4375, 0.5625, 0.4375, 0.625, 0.375, 0.625, 0.5, 0.5625, 0.5, 0.625, 0.4375, 0.625, 0.5, 0.5625, 0.5625, 0.5625, 0.5625, 0.625, 0.625, 0.5625, 0.625, 0.625, 0.5625, 0.625, 0.625, 0.5625, 0.6875, 0.5625, 0.6875, 0.625, 0.75, 0.5625, 0.75, 0.625, 0.6875, 0.625, 0.8125, 0.5625, 0.8125, 0.625, 0.75, 0.625, 0.8125, 0.5625, 0.875, 0.5625, 0.875, 0.625, 0.875, 0.5625, 0.9375, 0.5625, 0.9375, 0.625, 0.0625, 0.5, 0.0625, 0.5625, 0.0, 0.5625, 0.125, 0.5, 0.125, 0.5625, 0.0625, 0.5625, 0.1875, 0.5, 0.1875, 0.5625, 0.125, 0.5625, 0.25, 0.5, 0.25, 0.5625, 0.1875, 0.5625, 0.3125, 0.5, 0.3125, 0.5625, 0.25, 0.5625, 0.375, 0.5, 0.375, 0.5625, 0.3125, 0.5625, 0.4375, 0.5, 0.4375, 0.5625, 0.375, 0.5625, 0.5, 0.5, 0.5, 0.5625, 0.4375, 0.5625, 0.5, 0.5, 0.5625, 0.5, 0.5625, 0.5625, 0.5625, 0.5, 0.625, 0.5, 0.625, 0.5625, 0.6875, 0.5, 0.6875, 0.5625, 0.625, 0.5625, 0.75, 0.5, 0.75, 0.5625, 0.6875, 0.5625, 0.8125, 0.5, 0.8125, 0.5625, 0.75, 0.5625, 0.875, 0.5, 0.875, 0.5625, 0.8125, 0.5625, 0.9375, 0.5, 0.9375, 0.5625, 0.875, 0.5625, 0.0625, 0.4375, 0.0625, 0.5, 0.0, 0.5, 0.125, 0.4375, 0.125, 0.5, 0.0625, 0.5, 0.125, 0.4375, 0.1875, 0.4375, 0.1875, 0.5, 0.25, 0.4375, 0.25, 0.5, 0.1875, 0.5, 0.3125, 0.4375, 0.3125, 0.5, 0.25, 0.5, 0.3125, 0.4375, 0.375, 0.4375, 0.375, 0.5, 0.4375, 0.4375, 0.4375, 0.5, 0.375, 0.5, 0.5, 0.4375, 0.5, 0.5, 0.4375, 0.5, 0.5625, 0.4375, 0.5625, 0.5, 0.5, 0.5, 0.5625, 0.4375, 0.625, 0.4375, 0.625, 0.5, 0.6875, 0.4375, 0.6875, 0.5, 0.625, 0.5, 0.75, 0.4375, 0.75, 0.5, 0.6875, 0.5, 0.8125, 0.4375, 0.8125, 0.5, 0.75, 0.5, 0.875, 0.4375, 0.875, 0.5, 0.8125, 0.5, 0.9375, 0.4375, 0.9375, 0.5, 0.875, 0.5, 0.0625, 0.375, 0.0625, 0.4375, 0.0, 0.4375, 0.125, 0.375, 0.125, 0.4375, 0.0625, 0.4375, 0.1875, 0.375, 0.1875, 0.4375, 0.125, 0.4375, 0.25, 0.375, 0.25, 0.4375, 0.1875, 0.4375, 0.3125, 0.375, 0.3125, 0.4375, 0.25, 0.4375, 0.3125, 0.375, 0.375, 0.375, 0.375, 0.4375, 0.375, 0.375, 0.4375, 0.375, 0.4375, 0.4375, 0.5, 0.375, 0.5, 0.4375, 0.4375, 0.4375, 0.5625, 0.375, 0.5625, 0.4375, 0.5, 0.4375, 0.5625, 0.375, 0.625, 0.375, 0.625, 0.4375, 0.625, 0.375, 0.6875, 0.375, 0.6875, 0.4375, 0.75, 0.375, 0.75, 0.4375, 0.6875, 0.4375, 0.8125, 0.375, 0.8125, 0.4375, 0.75, 0.4375, 0.875, 0.375, 0.875, 0.4375, 0.8125, 0.4375, 0.9375, 0.375, 0.9375, 0.4375, 0.875, 0.4375, 0.0625, 0.3125, 0.0625, 0.375, 0.0, 0.375, 0.125, 0.3125, 0.125, 0.375, 0.0625, 0.375, 0.1875, 0.3125, 0.1875, 0.375, 0.125, 0.375, 0.25, 0.3125, 0.25, 0.375, 0.1875, 0.375, 0.3125, 0.3125, 0.3125, 0.375, 0.25, 0.375, 0.375, 0.3125, 0.375, 0.375, 0.3125, 0.375, 0.4375, 0.3125, 0.4375, 0.375, 0.375, 0.375, 0.5, 0.3125, 0.5, 0.375, 0.4375, 0.375, 0.5625, 0.3125, 0.5625, 0.375, 0.5, 0.375, 0.625, 0.3125, 0.625, 0.375, 0.5625, 0.375, 0.625, 0.3125, 0.6875, 0.3125, 0.6875, 0.375, 0.75, 0.3125, 0.75, 0.375, 0.6875, 0.375, 0.8125, 0.3125, 0.8125, 0.375, 0.75, 0.375, 0.875, 0.3125, 0.875, 0.375, 0.8125, 0.375, 0.9375, 0.3125, 0.9375, 0.375, 0.875, 0.375, 0.0625, 0.25, 0.0625, 0.3125, 0.0, 0.3125, 0.125, 0.25, 0.125, 0.3125, 0.0625, 0.3125, 0.1875, 0.25, 0.1875, 0.3125, 0.125, 0.3125, 0.25, 0.25, 0.25, 0.3125, 0.1875, 0.3125, 0.3125, 0.25, 0.3125, 0.3125, 0.25, 0.3125, 0.3125, 0.25, 0.375, 0.25, 0.375, 0.3125, 0.4375, 0.25, 0.4375, 0.3125, 0.375, 0.3125, 0.4375, 0.25, 0.5, 0.25, 0.5, 0.3125, 0.5625, 0.25, 0.5625, 0.3125, 0.5, 0.3125, 0.625, 0.25, 0.625, 0.3125, 0.5625, 0.3125, 0.6875, 0.25, 0.6875, 0.3125, 0.625, 0.3125, 0.75, 0.25, 0.75, 0.3125, 0.6875, 0.3125, 0.8125, 0.25, 0.8125, 0.3125, 0.75, 0.3125, 0.8125, 0.25, 0.875, 0.25, 0.875, 0.3125, 0.875, 0.25, 0.9375, 0.25, 0.9375, 0.3125, 0.0625, 0.1875, 0.0625, 0.25, 0.0, 0.25, 0.125, 0.1875, 0.125, 0.25, 0.0625, 0.25, 0.1875, 0.1875, 0.1875, 0.25, 0.125, 0.25, 0.1875, 0.1875, 0.25, 0.1875, 0.25, 0.25, 0.25, 0.1875, 0.3125, 0.1875, 0.3125, 0.25, 0.3125, 0.1875, 0.375, 0.1875, 0.375, 0.25, 0.375, 0.1875, 0.4375, 0.1875, 0.4375, 0.25, 0.5, 0.1875, 0.5, 0.25, 0.4375, 0.25, 0.5625, 0.1875, 0.5625, 0.25, 0.5, 0.25, 0.625, 0.1875, 0.625, 0.25, 0.5625, 0.25, 0.6875, 0.1875, 0.6875, 0.25, 0.625, 0.25, 0.6875, 0.1875, 0.75, 0.1875, 0.75, 0.25, 0.75, 0.1875, 0.8125, 0.1875, 0.8125, 0.25, 0.8125, 0.1875, 0.875, 0.1875, 0.875, 0.25, 0.9375, 0.1875, 0.9375, 0.25, 0.875, 0.25, 0.0625, 0.125, 0.0625, 0.1875, 0.0, 0.1875, 0.125, 0.125, 0.125, 0.1875, 0.0625, 0.1875, 0.1875, 0.125, 0.1875, 0.1875, 0.125, 0.1875, 0.1875, 0.125, 0.25, 0.125, 0.25, 0.1875, 0.3125, 0.125, 0.3125, 0.1875, 0.25, 0.1875, 0.3125, 0.125, 0.375, 0.125, 0.375, 0.1875, 0.4375, 0.125, 0.4375, 0.1875, 0.375, 0.1875, 0.5, 0.125, 0.5, 0.1875, 0.4375, 0.1875, 0.5, 0.125, 0.5625, 0.125, 0.5625, 0.1875, 0.625, 0.125, 0.625, 0.1875, 0.5625, 0.1875, 0.6875, 0.125, 0.6875, 0.1875, 0.625, 0.1875, 0.75, 0.125, 0.75, 0.1875, 0.6875, 0.1875, 0.75, 0.125, 0.8125, 0.125, 0.8125, 0.1875, 0.875, 0.125, 0.875, 0.1875, 0.8125, 0.1875, 0.9375, 0.125, 0.9375, 0.1875, 0.875, 0.1875, 0.0625, 0.0625, 0.0625, 0.125, 0.0, 0.125, 0.125, 0.0625, 0.125, 0.125, 0.0625, 0.125, 0.1875, 0.0625, 0.1875, 0.125, 0.125, 0.125, 0.25, 0.0625, 0.25, 0.125, 0.1875, 0.125, 0.3125, 0.0625, 0.3125, 0.125, 0.25, 0.125, 0.375, 0.0625, 0.375, 0.125, 0.3125, 0.125, 0.375, 0.0625, 0.4375, 0.0625, 0.4375, 0.125, 0.4375, 0.0625, 0.5, 0.0625, 0.5, 0.125, 0.5625, 0.0625, 0.5625, 0.125, 0.5, 0.125, 0.5625, 0.0625, 0.625, 0.0625, 0.625, 0.125, 0.625, 0.0625, 0.6875, 0.0625, 0.6875, 0.125, 0.6875, 0.0625, 0.75, 0.0625, 0.75, 0.125, 0.8125, 0.0625, 0.8125, 0.125, 0.75, 0.125, 0.875, 0.0625, 0.875, 0.125, 0.8125, 0.125, 0.875, 0.0625, 0.9375, 0.0625, 0.9375, 0.125, 0.0625, 0.0, 0.0625, 0.0625, 0.0, 0.0625, 0.125, 0.0, 0.125, 0.0625, 0.0625, 0.0625, 0.1875, 0.0, 0.1875, 0.0625, 0.125, 0.0625, 0.25, 0.0, 0.25, 0.0625, 0.1875, 0.0625, 0.3125, 0.0, 0.3125, 0.0625, 0.25, 0.0625, 0.3125, 0.0, 0.375, 0.0, 0.375, 0.0625, 0.4375, 0.0, 0.4375, 0.0625, 0.375, 0.0625, 0.5, 0.0, 0.5, 0.0625, 0.4375, 0.0625, 0.5, 0.0, 0.5625, 0.0, 0.5625, 0.0625, 0.5625, 0.0, 0.625, 0.0, 0.625, 0.0625, 0.625, 0.0, 0.6875, 0.0, 0.6875, 0.0625, 0.6875, 0.0, 0.75, 0.0, 0.75, 0.0625, 0.75, 0.0, 0.8125, 0.0, 0.8125, 0.0625, 0.8125, 0.0, 0.875, 0.0, 0.875, 0.0625, 0.875, 0.0, 0.9375, 0.0, 0.9375, 0.0625, 0.0625, 0.9375, 0.0625, 1.0, 0.0, 1.0, 0.125, 0.9375, 0.125, 1.0, 0.0625, 1.0, 0.125, 0.9375, 0.1875, 0.9375, 0.1875, 1.0, 0.1875, 0.9375, 0.25, 0.9375, 0.25, 1.0, 0.3125, 0.9375, 0.3125, 1.0, 0.25, 1.0, 0.3125, 0.9375, 0.375, 0.9375, 0.375, 1.0, 0.4375, 0.9375, 0.4375, 1.0, 0.375, 1.0, 0.5, 0.9375, 0.5, 1.0, 0.4375, 1.0, 0.5625, 0.9375, 0.5625, 1.0, 0.5, 1.0, 0.625, 0.9375, 0.625, 1.0, 0.5625, 1.0, 0.6875, 0.9375, 0.6875, 1.0, 0.625, 1.0, 0.6875, 0.9375, 0.75, 0.9375, 0.75, 1.0, 0.75, 0.9375, 0.8125, 0.9375, 0.8125, 1.0, 0.875, 0.9375, 0.875, 1.0, 0.8125, 1.0, 0.9375, 0.9375, 0.9375, 1.0, 0.875, 1.0])
me_179.materials.append(mat_001)
me_179.update()
me_179.normals_split_custom_set([tuple(v) for v in zip(*[iter([0.0, 1.0, 0.0, 0.0, 1.0, 0.0, 0.0, 1.0, 0.0, 0.0, 1.0, 0.0, 0.0, 1.0, 0.0, 0.0, 1.0, 0.0, 0.0, 0.615, -0.7885, 0.0, 0.615, -0.7885, 0.0, 0.615, -0.7885, 0.5467, 0.6342, -0.5467, 0.5467, 0.6342, -0.5467, 0.5467, 0.6342, -0.5468, 0.3945, 0.8851, -0.247, 0.3945, 0.8851, -0.247, 0.3945, 0.8851, -0.247, -0.1496, 0.9774, 0.1496, -0.1496, 0.9774, 0.1496, -0.1496, 0.9774, 0.1496, 0.0, 1.0, 0.0, 0.0, 1.0, 0.0, 0.0, 1.0, 0.0, 0.0, 1.0, 0.0, 0.0, 1.0, 0.0, 0.0, 1.0, 0.0, 0.0, 1.0, 0.0, 0.0, 1.0, 0.0, 0.0, 1.0, 0.0, 0.0, 1.0, 0.0, 0.0, 1.0, 0.0, 0.0, 1.0, 0.0, -0.2404, 0.9404, -0.2404, -0.2404, 0.9404, -0.2404, -0.2404, 0.9404, -0.2404, 9.215e-06, 1.0, 9.175e-06, 6.032e-06, 1.0, 5.681e-06, -2.372e-05, 1.0, -2.012e-05, 0.2069, 0.8569, -0.4721, 0.2069, 0.8569, -0.4721, 0.2069, 0.8569, -0.4722, -0.381, 0.9246, 0.0, -0.381, 0.9246, 0.0, -0.381, 0.9246, 0.0, 0.03532, 0.9344, -0.3544, 0.03533, 0.9344, -0.3544, 0.03535, 0.9344, -0.3544, 0.2092, 0.9552, -0.2092, 0.2093, 0.9552, -0.2093, 0.2092, 0.9552, -0.2092, 0.0, 1.0, 0.0, 0.0, 1.0, 0.0, 0.0, 1.0, 0.0, -0.1159, 0.9865, -0.1159, -0.1159, 0.9865, -0.1159, -0.1159, 0.9865, -0.1158, -0.1159, 0.9865, -0.1159, -0.1159, 0.9865, -0.1159, -0.1159, 0.9865, -0.1159, 0.4613, 0.8872, 0.0, 0.4613, 0.8872, 0.0, 0.4613, 0.8872, 0.0, 0.0, 1.0, 0.0, 0.0, 1.0, 0.0, 0.0, 1.0, 0.0, -0.156, 0.9754, 0.156, -0.156, 0.9754, 0.156, -0.156, 0.9754, 0.156, 0.1949, 0.9612, 0.195, 0.195, 0.9612, 0.195, 0.1949, 0.9612, 0.195, 0.0, 1.0, 0.0, 0.0, 1.0, 0.0, 0.0, 1.0, 0.0, 0.0, 1.0, 0.0, 0.0, 1.0, 0.0, 0.0, 1.0, 0.0, 0.0, 1.0, 0.0, 0.0, 1.0, 0.0, 0.0, 1.0, 0.0, -0.2171, 0.9517, -0.2171, -0.2172, 0.9517, -0.2172, -0.2172, 0.9517, -0.2171, 0.4972, 0.8489, -0.1796, 0.4972, 0.8489, -0.1795, 0.4972, 0.8489, -0.1796, 0.0, 1.0, 0.0, 0.0, 1.0, 0.0, 0.0, 1.0, 0.0, 0.0, 1.0, 0.0, 0.0, 1.0, 0.0, 0.0, 1.0, 0.0, 0.2092, 0.9552, -0.2092, 0.2092, 0.9552, -0.2093, 0.2092, 0.9552, -0.2092, 0.0, 1.0, 0.0, 0.0, 1.0, 0.0, 0.0, 1.0, 0.0, -0.1768, 0.9842, 0.0, -0.1768, 0.9842, 0.0, -0.1768, 0.9842, 0.0, 0.0, 1.0, 0.0, 0.0, 1.0, 0.0, 0.0, 1.0, 0.0, 0.1972, 0.9603, -0.1972, 0.1972, 0.9603, -0.1972, 0.1972, 0.9603, -0.1972, 0.1972, 0.9603, -0.1972, 0.1972, 0.9603, -0.1972, 0.1972, 0.9603, -0.1972, 0.0, 1.0, 0.0, 0.0, 1.0, 0.0, 0.0, 1.0, 0.0, 0.0, 1.0, 0.0, 0.0, 1.0, 0.0, 0.0, 1.0, 0.0, 0.0, 1.0, 0.0, 0.0, 1.0, 0.0, 0.0, 1.0, 0.0, 0.0, 1.0, 0.0, 0.0, 1.0, 0.0, 0.0, 1.0, 0.0, 0.0, 1.0, 0.0, 0.0, 1.0, 0.0, 0.0, 1.0, 0.0, -0.4546, 0.8907, 0.0, -0.4546, 0.8907, 0.0, -0.4546, 0.8907, 0.0, 0.3301, 0.8844, -0.3301, 0.3301, 0.8844, -0.3301, 0.3301, 0.8844, -0.3301, 0.3301, 0.8844, -0.3301, 0.3301, 0.8844, -0.3301, 0.3301, 0.8844, -0.3301, 0.0, 1.0, 0.0, 0.0, 1.0, 0.0, 0.0, 1.0, 0.0, 0.0, 1.0, 0.0, 0.0, 1.0, 0.0, 0.0, 1.0, 0.0, 0.0, 1.0, 0.0, 0.0, 1.0, 0.0, 0.0, 1.0, 0.0, -0.3118, 0.9336, -0.1765, -0.3118, 0.9336, -0.1765, -0.3119, 0.9336, -0.1765, -0.1116, 0.9462, -0.3038, -0.1117, 0.9462, -0.3038, -0.1117, 0.9462, -0.3038, 0.2308, 0.9452, -0.2308, 0.2308, 0.9453, -0.2308, 0.2308, 0.9452, -0.2308, 0.1972, 0.9603, -0.1972, 0.1972, 0.9603, -0.1972, 0.1972, 0.9603, -0.1972, 0.1972, 0.9603, -0.1972, 0.1972, 0.9603, -0.1972, 0.1972, 0.9603, -0.1972, 0.0, 1.0, 0.0, 0.0, 1.0, 0.0, 0.0, 1.0, 0.0, 0.0, 1.0, 0.0, 0.0, 1.0, 0.0, 0.0, 1.0, 0.0, 0.0, 1.0, 0.0, 0.0, 1.0, 0.0, 0.0, 1.0, 0.0, 0.0, 1.0, 0.0, 0.0, 1.0, 0.0, 0.0, 1.0, 0.0, -0.2562, 0.9321, 0.2562, -0.2562, 0.9321, 0.2562, -0.2562, 0.9321, 0.2561, -0.4023, 0.9125, 0.07401, -0.4024, 0.9125, 0.07395, -0.4024, 0.9125, 0.07393, 0.1519, 0.6503, -0.7444, 0.1519, 0.6503, -0.7444, 0.1519, 0.6503, -0.7443, 0.5396, 0.6462, -0.5396, 0.5396, 0.6463, -0.5396, 0.5396, 0.6462, -0.5396, 0.0, 1.0, 0.0, 0.0, 1.0, 0.0, 0.0, 1.0, 0.0, 0.0, 1.0, 0.0, 0.0, 1.0, 0.0, 0.0, 1.0, 0.0, -0.5013, 0.8653, 0.0, -0.5013, 0.8653, 0.0, -0.5013, 0.8653, 0.0, 0.08352, 0.9648, 0.2493, 0.08354, 0.9648, 0.2493, 0.08352, 0.9648, 0.2493, 0.2517, 0.9344, 0.252, 0.2519, 0.9344, 0.2519, 0.2518, 0.9344, 0.2519, 0.1511, 0.9769, 0.1511, 0.1511, 0.9769, 0.1511, 0.151, 0.9769, 0.151, 0.1511, 0.9769, 0.1511, 0.1511, 0.9769, 0.1511, 0.1511, 0.9769, 0.1511, 0.0, 1.0, 0.0, 0.0, 1.0, 0.0, 0.0, 1.0, 0.0, 0.0, 1.0, 0.0, 0.0, 1.0, 0.0, 0.0, 1.0, 0.0, 0.0, 1.0, 0.0, 0.0, 1.0, 0.0, 0.0, 1.0, 0.0, 0.0, 1.0, 0.0, 0.0, 1.0, 0.0, 0.0, 1.0, 0.0, 0.0, 1.0, 0.0, 0.0, 1.0, 0.0, 0.0, 1.0, 0.0, -0.372, 0.8505, 0.372, -0.3719, 0.8505, 0.3719, -0.3719, 0.8505, 0.372, -0.3719, 0.8505, 0.3719, -0.372, 0.8505, 0.372, -0.372, 0.8505, 0.372, 0.5396, 0.6463, -0.5396, 0.5396, 0.6462, -0.5396, 0.5396, 0.6462, -0.5396, 0.08451, 0.6389, -0.7646, 0.0845, 0.6389, -0.7646, 0.08451, 0.6389, -0.7646, 0.0, 1.0, 0.0, 0.0, 1.0, 0.0, 0.0, 1.0, 0.0, -0.5013, 0.8653, 0.0, -0.5013, 0.8653, 0.0, -0.5013, 0.8653, 0.0, 0.3398, 0.9219, 0.1859, 0.3398, 0.9219, 0.1859, 0.3398, 0.9219, 0.1859, 0.0, 0.9766, 0.215, 0.0, 0.9766, 0.215, 0.0, 0.9766, 0.215, 0.151, 0.9769, 0.151, 0.1511, 0.9769, 0.1511, 0.1511, 0.9769, 0.1511, 0.0, 1.0, 0.0, 0.0, 1.0, 0.0, 0.0, 1.0, 0.0, -0.07735, 0.994, -0.07735, -0.07736, 0.994, -0.07736, -0.07734, 0.994, -0.07733, 0.0, 0.9867, -0.1628, 0.0, 0.9867, -0.1628, 0.0, 0.9867, -0.1628, 0.08148, 0.9933, -0.08149, 0.08161, 0.9933, -0.08135, 0.08145, 0.9933, -0.08152, 0.0, 1.0, 0.0, 0.0, 1.0, 0.0, 0.0, 1.0, 0.0, 0.0, 1.0, 0.0, 0.0, 1.0, 0.0, 0.0, 1.0, 0.0, -0.2404, 0.9404, -0.2404, -0.2404, 0.9404, -0.2404, -0.2404, 0.9404, -0.2404, -0.4024, 0.9125, 0.07396, -0.4023, 0.9125, 0.07402, -0.4024, 0.9125, 0.07392, 0.1839, 0.7351, 0.6525, 0.1839, 0.7351, 0.6525, 0.1839, 0.7352, 0.6525, 0.2326, 0.741, 0.63, 0.2326, 0.741, 0.63, 0.2326, 0.741, 0.63, 0.0, 1.0, 0.0, 0.0, 1.0, 0.0, 0.0, 1.0, 0.0, -0.2898, 0.9121, 0.2898, -0.2898, 0.9121, 0.2898, -0.2898, 0.9122, 0.2898, 0.2745, 0.9216, 0.2745, 0.2745, 0.9216, 0.2745, 0.2746, 0.9215, 0.2745, 0.0, 1.0, 0.0, 0.0, 1.0, 0.0, 0.0, 1.0, 0.0, 0.0, 1.0, 0.0, 0.0, 1.0, 0.0, 0.0, 1.0, 0.0, 0.0, 1.0, 0.0, 0.0, 1.0, 0.0, 0.0, 1.0, 0.0, -0.1457, 0.9893, 0.0, -0.1457, 0.9893, 0.0, -0.1457, 0.9893, 0.0, 0.0, 1.0, 0.0, 0.0, 1.0, 0.0, 0.0, 1.0, 0.0, 0.161, 0.987, 0.0, 0.161, 0.987, 0.0, 0.161, 0.987, 0.0, 0.0, 1.0, 0.0, 0.0, 1.0, 0.0, 0.0, 1.0, 0.0, -0.08255, 0.9932, -0.08255, -0.08255, 0.9932, -0.08255, -0.08273, 0.9931, -0.08272, -0.3828, 0.9113, -0.1518, -0.3828, 0.9113, -0.1518, -0.3828, 0.9113, -0.1518, 0.08255, 0.9932, -0.08255, 0.08255, 0.9932, -0.08255, 0.08276, 0.9931, -0.08274, 0.3633, 0.858, -0.3633, 0.3633, 0.858, -0.3632, 0.3632, 0.858, -0.3632, 0.0, 0.8115, -0.5844, 0.0, 0.8115, -0.5844, 0.0, 0.8115, -0.5844, 0.0, 1.0, 0.0, 0.0, 1.0, 0.0, 0.0, 1.0, 0.0, 0.0, 1.0, 0.0, 0.0, 1.0, 0.0, 0.0, 1.0, 0.0, 0.0, 1.0, 0.0, 0.0, 1.0, 0.0, 0.0, 1.0, 0.0, 0.0, 1.0, 0.0, 0.0, 1.0, 0.0, 0.0, 1.0, 0.0, 0.0, 1.0, 0.0, 0.0, 1.0, 0.0, 0.0, 1.0, 0.0, 0.0, 1.0, 0.0, 0.0, 1.0, 0.0, 0.0, 1.0, 0.0, -0.07287, 0.9947, 0.07287, -0.07287, 0.9947, 0.07287, -0.07285, 0.9947, 0.07286, -0.07282, 0.9947, 0.07282, -0.07285, 0.9947, 0.07285, -0.07287, 0.9947, 0.07287, 0.08161, 0.9933, -0.08135, 0.08146, 0.9933, -0.08151, 0.0815, 0.9933, -0.08145, 0.08146, 0.9933, -0.0815, 0.08161, 0.9933, -0.08135, 0.08146, 0.9933, -0.08151, -0.1643, 0.9864, 0.0, -0.1643, 0.9864, 0.0, -0.1643, 0.9864, 0.0, -0.2065, 0.9564, 0.2065, -0.2065, 0.9564, 0.2065, -0.2065, 0.9564, 0.2065, -0.07481, 0.9688, 0.2362, -0.0748, 0.9688, 0.2362, -0.07483, 0.9688, 0.2362, 0.0, 1.0, 0.0, 0.0, 1.0, 0.0, 0.0, 1.0, 0.0, 0.0, 1.0, 0.0, 0.0, 1.0, 0.0, 0.0, 1.0, 0.0, 0.0, 1.0, 0.0, 0.0, 1.0, 0.0, 0.0, 1.0, 0.0, 0.0, 1.0, 0.0, 0.0, 1.0, 0.0, 0.0, 1.0, 0.0, -0.2242, 0.9484, -0.2242, -0.2242, 0.9484, -0.2242, -0.2242, 0.9484, -0.2242, 0.0, 0.904, -0.4275, 0.0, 0.904, -0.4275, 0.0, 0.904, -0.4275, 0.2242, 0.9484, -0.2242, 0.2242, 0.9484, -0.2242, 0.2243, 0.9484, -0.2242, -0.09267, 0.9914, -0.09267, -0.09266, 0.9914, -0.09266, -0.09265, 0.9914, -0.09264, 0.0, 0.9846, -0.175, 0.0, 0.9846, -0.175, 0.0, 0.9846, -0.175, -0.07801, 0.9913, -0.1059, -0.07799, 0.9913, -0.1059, -0.07798, 0.9913, -0.1059, 0.01843, 0.9997, -0.01843, 0.01863, 0.9997, -0.01863, 0.0186, 0.9997, -0.0186, 0.161, 0.987, 0.0, 0.161, 0.987, 0.0, 0.161, 0.987, 0.0, -0.08274, 0.9931, 0.08274, -0.08255, 0.9932, 0.08255, -0.08272, 0.9931, 0.08273, -0.08257, 0.9932, 0.08257, -0.08275, 0.9931, 0.08275, -0.08274, 0.9931, 0.08274, -0.1496, 0.9774, 0.1496, -0.1496, 0.9774, 0.1496, -0.1496, 0.9774, 0.1496, -0.1496, 0.9774, 0.1496, -0.1496, 0.9774, 0.1496, -0.1496, 0.9774, 0.1496, 0.0, 1.0, 0.0, 0.0, 1.0, 0.0, 0.0, 1.0, 0.0, 0.0, 1.0, 0.0, 0.0, 1.0, 0.0, 0.0, 1.0, 0.0, 0.0, 1.0, 0.0, 0.0, 1.0, 0.0, 0.0, 1.0, 0.0, -0.4275, 0.904, 0.0, -0.4275, 0.904, 0.0, -0.4275, 0.904, 0.0, 0.0, 1.0, 0.0, 0.0, 1.0, 0.0, 0.0, 1.0, 0.0, 0.4275, 0.904, 0.0, 0.4275, 0.904, 0.0, 0.4275, 0.904, 0.0, -0.1026, 0.9894, 0.1026, -0.1026, 0.9894, 0.1026, -0.1026, 0.9894, 0.1026, -0.1026, 0.9894, 0.1026, -0.1026, 0.9894, 0.1026, -0.1026, 0.9894, 0.1026, 0.0, 1.0, 0.0, 0.0, 1.0, 0.0, 0.0, 1.0, 0.0, 0.03912, 0.9992, 0.0, 0.03912, 0.9992, 0.0, 0.03912, 0.9992, 0.0, 0.08161, 0.9933, -0.08135, 0.08146, 0.9933, -0.08151, 0.0815, 0.9933, -0.08145, 0.08146, 0.9933, -0.0815, 0.08161, 0.9933, -0.08135, 0.08146, 0.9933, -0.08151, -0.1643, 0.9864, 0.0, -0.1643, 0.9864, 0.0, -0.1643, 0.9864, 0.0, 0.0, 1.0, 0.0, 0.0, 1.0, 0.0, 0.0, 1.0, 0.0, -0.07482, 0.9688, 0.2362, -0.07479, 0.9688, 0.2362, -0.07478, 0.9688, 0.2362, -0.2065, 0.9564, 0.2065, -0.2065, 0.9564, 0.2065, -0.2066, 0.9564, 0.2066, 0.0, 1.0, 0.0, 0.0, 1.0, 0.0, 0.0, 1.0, 0.0, 0.0, 1.0, 0.0, 0.0, 1.0, 0.0, 0.0, 1.0, 0.0, -0.4275, 0.904, 0.0, -0.4275, 0.904, 0.0, -0.4275, 0.904, 0.0, 0.0, 1.0, 0.0, 0.0, 1.0, 0.0, 0.0, 1.0, 0.0, 0.2243, 0.9484, -0.2243, 0.2242, 0.9484, -0.2242, 0.2242, 0.9484, -0.2242, 0.2242, 0.9484, -0.2242, 0.2243, 0.9484, -0.2242, 0.2243, 0.9484, -0.2243, -0.06591, 0.9875, 0.1429, -0.06593, 0.9875, 0.1429, -0.0659, 0.9875, 0.1429, -0.0494, 0.9627, 0.266, -0.0494, 0.9627, 0.266, -0.04943, 0.9627, 0.266, 0.03393, 0.9836, 0.1771, 0.03401, 0.9836, 0.177, 0.03402, 0.9836, 0.177, 0.0, 0.9895, 0.1442, 0.0, 0.9895, 0.1442, 0.0, 0.9895, 0.1442, 0.07651, 0.9941, 0.07651, 0.07656, 0.9941, 0.07656, 0.07652, 0.9941, 0.07652, -0.1643, 0.9864, 0.0, -0.1643, 0.9864, 0.0, -0.1643, 0.9864, 0.0, 0.0, 1.0, 0.0, 0.0, 1.0, 0.0, 0.0, 1.0, 0.0, 0.08267, 0.9931, -0.08267, 0.08257, 0.9932, -0.08257, 0.08272, 0.9931, -0.08273, -0.3298, 0.9408, -0.07837, -0.3298, 0.9408, -0.07837, -0.3297, 0.9408, -0.07839, 0.0, 1.0, 0.0, 0.0, 1.0, 0.0, 0.0, 1.0, 0.0, 0.0, 1.0, 0.0, 0.0, 1.0, 0.0, 0.0, 1.0, 0.0, -0.4275, 0.904, 0.0, -0.4275, 0.904, 0.0, -0.4275, 0.904, 0.0, 0.0, 1.0, 0.0, 0.0, 1.0, 0.0, 0.0, 1.0, 0.0, 0.0, 1.0, 0.0, 0.0, 1.0, 0.0, 0.0, 1.0, 0.0, 0.5884, 0.7779, 0.2206, 0.5884, 0.7779, 0.2206, 0.5884, 0.7779, 0.2205, 0.1526, 0.9213, 0.3578, 0.1526, 0.9213, 0.3578, 0.1526, 0.9213, 0.3578, 0.01808, 0.8877, 0.46, 0.01804, 0.8877, 0.46, 0.01803, 0.8877, 0.46, -0.3387, 0.8778, 0.3387, -0.3387, 0.8778, 0.3387, -0.3387, 0.8778, 0.3387, 0.0, 1.0, 0.0, 0.0, 1.0, 0.0, 0.0, 1.0, 0.0, 0.0, 1.0, 0.0, 0.0, 1.0, 0.0, 0.0, 1.0, 0.0, -0.08255, 0.9932, 0.08255, -0.08255, 0.9932, 0.08255, -0.08272, 0.9931, 0.08273, -0.4709, 0.8161, -0.3349, -0.4709, 0.8161, -0.3349, -0.4709, 0.8161, -0.335, -0.1276, 0.6489, -0.7501, -0.1276, 0.6489, -0.7501, -0.1276, 0.6489, -0.7501, 0.3694, 0.8527, -0.3694, 0.3695, 0.8527, -0.3694, 0.3695, 0.8527, -0.3694, 0.0, 1.0, 0.0, 0.0, 1.0, 0.0, 0.0, 1.0, 0.0, 0.0, 1.0, 0.0, 0.0, 1.0, 0.0, 0.0, 1.0, 0.0, -0.4275, 0.904, 0.0, -0.4275, 0.904, 0.0, -0.4275, 0.904, 0.0, 0.2243, 0.9484, 0.2243, 0.2242, 0.9484, 0.2242, 0.2242, 0.9484, 0.2242, 0.1389, 0.8344, 0.5334, 0.1389, 0.8343, 0.5334, 0.1389, 0.8344, 0.5334, 0.8585, 0.4936, -0.139, 0.8585, 0.4936, -0.139, 0.8585, 0.4936, -0.1391, 0.09228, 0.9914, 0.09228, 0.09229, 0.9914, 0.09229, 0.09232, 0.9914, 0.09232, 0.1077, 0.9942, 0.0, 0.1077, 0.9942, 0.0, 0.1077, 0.9942, 0.0, -0.6621, 0.7494, 0.0, -0.6621, 0.7494, 0.0, -0.6621, 0.7494, 0.0, 0.0, 1.0, 0.0, 0.0, 1.0, 0.0, 0.0, 1.0, 0.0, 0.0, 1.0, 0.0, 0.0, 1.0, 0.0, 0.0, 1.0, 0.0, -0.4548, 0.7657, -0.4548, -0.4512, 0.7652, -0.4592, -0.4549, 0.7656, -0.4548, -0.4541, 0.7656, -0.4556, -0.4506, 0.7651, -0.46, -0.4512, 0.7652, -0.4592, -0.2197, 0.9739, -0.05745, -0.2197, 0.9739, -0.05747, -0.2198, 0.9739, -0.0575, 0.5766, 0.672, -0.4647, 0.5766, 0.672, -0.4647, 0.5766, 0.6719, -0.4648, 0.0, 1.0, 0.0, 0.0, 1.0, 0.0, 0.0, 1.0, 0.0, 0.0, 1.0, 0.0, 0.0, 1.0, 0.0, 0.0, 1.0, 0.0, -0.2242, 0.9484, 0.2242, -0.2242, 0.9484, 0.2242, -0.2242, 0.9484, 0.2242, 0.2242, 0.9484, 0.2242, 0.2242, 0.9484, 0.2243, 0.2243, 0.9484, 0.2243, 0.09927, 0.9949, 0.0184, 0.09929, 0.9949, 0.01836, 0.09928, 0.9949, 0.01837, 0.8094, 0.5687, 0.1464, 0.8094, 0.5687, 0.1465, 0.8094, 0.5687, 0.1465, 0.0, 0.9953, 0.09671, 0.0, 0.9953, 0.09671, 0.0, 0.9953, 0.09671, -0.241, 0.9005, -0.3619, -0.241, 0.9005, -0.3619, -0.241, 0.9005, -0.3619, -0.3703, 0.8519, -0.3703, -0.3703, 0.8519, -0.3703, -0.3703, 0.8519, -0.3704, 0.0, 1.0, 0.0, 0.0, 1.0, 0.0, 0.0, 1.0, 0.0, 0.0, 1.0, 0.0, 0.0, 1.0, 0.0, 0.0, 1.0, 0.0, -0.712, 0.7022, 0.0, -0.712, 0.7022, 0.0, -0.712, 0.7022, 0.0, -0.4713, 0.7455, -0.4713, -0.4712, 0.7456, -0.4712, -0.4713, 0.7455, -0.4712, 0.0, 0.6989, -0.7152, 0.0, 0.6989, -0.7152, 0.0, 0.6989, -0.7152, 0.3556, 0.8643, -0.3556, 0.3557, 0.8643, -0.3557, 0.3557, 0.8643, -0.3557, 0.0, 1.0, 0.0, 0.0, 1.0, 0.0, 0.0, 1.0, 0.0, 0.0, 1.0, 0.0, 0.0, 1.0, 0.0, 0.0, 1.0, 0.0, 0.0, 1.0, 0.0, 0.0, 1.0, 0.0, 0.0, 1.0, 0.0, 0.0, 1.0, 0.0, 0.0, 1.0, 0.0, 0.0, 1.0, 0.0, -0.1538, 0.9452, -0.2879, -0.1538, 0.9452, -0.2879, -0.1539, 0.9452, -0.2879, 0.6972, 0.5963, -0.3979, 0.6972, 0.5963, -0.3979, 0.6972, 0.5963, -0.3979, 0.0, 0.7668, -0.6419, 0.0, 0.7668, -0.6419, 0.0, 0.7668, -0.6419, -0.3072, 0.9007, -0.3072, -0.3071, 0.9007, -0.3071, -0.3072, 0.9007, -0.3072, 0.0, 1.0, 0.0, 0.0, 1.0, 0.0, 0.0, 1.0, 0.0, -0.4968, 0.7116, -0.4968, -0.4968, 0.7116, -0.4968, -0.4969, 0.7116, -0.4968, 0.0, 0.5439, -0.8391, 0.0, 0.5439, -0.8391, 0.0, 0.5439, -0.8391, -0.1368, 0.9386, -0.3169, -0.1367, 0.9386, -0.3168, -0.1368, 0.9386, -0.3168, -0.9166, 0.3186, 0.2414, -0.9166, 0.3186, 0.2414, -0.9166, 0.3186, 0.2414, 0.0, 1.0, 0.0, 0.0, 1.0, 0.0, 0.0, 1.0, 0.0, 0.1593, 0.7986, -0.5804, 0.1593, 0.7986, -0.5804, 0.1593, 0.7986, -0.5804, 0.0, 1.0, 0.0, 0.0, 1.0, 0.0, 0.0, 1.0, 0.0, 0.0, 1.0, 0.0, 0.0, 1.0, 0.0, 0.0, 1.0, 0.0, 0.0, 1.0, 0.0, 0.0, 1.0, 0.0, 0.0, 1.0, 0.0, 0.0, 1.0, 0.0, 0.0, 1.0, 0.0, 0.0, 1.0, 0.0, -0.2013, 0.9586, 0.2013, -0.2013, 0.9586, 0.2013, -0.2013, 0.9586, 0.2013, 0.2392, 0.9411, 0.2392, 0.2392, 0.941, 0.2392, 0.2392, 0.941, 0.2392, 0.0, 1.0, 0.0, 0.0, 1.0, 0.0, 0.0, 1.0, 0.0, 0.0, 1.0, 0.0, 0.0, 1.0, 0.0, 0.0, 1.0, 0.0, -0.2112, 0.9544, -0.2112, -0.2112, 0.9544, -0.2112, -0.2112, 0.9544, -0.2112, -0.531, 0.7492, 0.396, -0.531, 0.7492, 0.396, -0.5311, 0.7491, 0.3959, 0.0, 0.734, 0.6791, 0.0, 0.734, 0.6791, 0.0, 0.734, 0.6791, -2.777e-05, 1.0, -7.764e-06, -1.692e-05, 1.0, -1.58e-06, -4.083e-06, 1.0, -6.682e-05, -0.8022, 0.5878, -0.1049, -0.8022, 0.5878, -0.1049, -0.8022, 0.5878, -0.1049, 0.0, 0.8178, 0.5756, 0.0, 0.8178, 0.5756, 0.0, 0.8178, 0.5756, -0.6992, 0.6347, 0.329, -0.6992, 0.6347, 0.329, -0.6992, 0.6347, 0.3291, 0.0, 1.0, 0.0, 0.0, 1.0, 0.0, 0.0, 1.0, 0.0, 0.0, 1.0, 0.0, 0.0, 1.0, 0.0, 0.0, 1.0, 0.0, -0.1159, 0.9865, -0.1159, -0.1159, 0.9865, -0.1159, -0.1159, 0.9865, -0.1158, 0.1972, 0.9603, -0.1972, 0.1972, 0.9603, -0.1972, 0.1972, 0.9603, -0.1972, 0.0, 1.0, 0.0, 0.0, 1.0, 0.0, 0.0, 1.0, 0.0, -0.1349, 0.9816, -0.1349, -0.135, 0.9816, -0.135, -0.1349, 0.9816, -0.1349, 0.1634, 0.9729, -0.1634, 0.1634, 0.9729, -0.1634, 0.1635, 0.9729, -0.1635, 0.0, 1.0, 0.0, 0.0, 1.0, 0.0, 0.0, 1.0, 0.0, 0.0, 1.0, 0.0, 0.0, 1.0, 0.0, 0.0, 1.0, 0.0, 0.0, 1.0, 0.0, 0.0, 1.0, 0.0, 0.0, 1.0, 0.0, 0.0, 1.0, 0.0, 0.0, 1.0, 0.0, 0.0, 1.0, 0.0, -0.03173, 0.8745, 0.4839, -0.03172, 0.8745, 0.4839, -0.03169, 0.8745, 0.4839, 0.4283, 0.7957, 0.4283, 0.4283, 0.7957, 0.4283, 0.4283, 0.7957, 0.4283, 0.2092, 0.9552, -0.2093, 0.2092, 0.9552, -0.2092, 0.2092, 0.9552, -0.2092, 0.2093, 0.9552, -0.2093, 0.2093, 0.9552, -0.2093, 0.2092, 0.9552, -0.2093, 0.0, 1.0, 0.0, 0.0, 1.0, 0.0, 0.0, 1.0, 0.0, 0.0, 1.0, 0.0, 0.0, 1.0, 0.0, 0.0, 1.0, 0.0, 0.0, 0.615, -0.7885, 0.0, 0.615, -0.7885, 0.0, 0.615, -0.7885, 0.5467, 0.6342, -0.5467, 0.5467, 0.6341, -0.5468, 0.5467, 0.6342, -0.5467, 0.3945, 0.8851, -0.247, 0.3945, 0.8851, -0.247, 0.3945, 0.8851, -0.247, -0.1496, 0.9774, 0.1496, -0.1496, 0.9774, 0.1496, -0.1496, 0.9774, 0.1496, 0.0, 1.0, 0.0, 0.0, 1.0, 0.0, 0.0, 1.0, 0.0, 0.0, 1.0, 0.0, 0.0, 1.0, 0.0, 0.0, 1.0, 0.0, 0.0, 1.0, 0.0, 0.0, 1.0, 0.0, 0.0, 1.0, 0.0, 0.0, 1.0, 0.0, 0.0, 1.0, 0.0, 0.0, 1.0, 0.0, -0.2404, 0.9404, -0.2404, -0.2404, 0.9404, -0.2404, -0.2404, 0.9404, -0.2404, 9.215e-06, 1.0, 9.175e-06, -1.401e-05, 1.0, 5.888e-05, 6.032e-06, 1.0, 5.681e-06, 0.2069, 0.8569, -0.4721, 0.2068, 0.8569, -0.4721, 0.2069, 0.8569, -0.4721, -0.381, 0.9246, 0.0, -0.381, 0.9246, 0.0, -0.381, 0.9246, 0.0, 0.03532, 0.9344, -0.3544, 0.03537, 0.9344, -0.3545, 0.03533, 0.9344, -0.3544, 0.2092, 0.9552, -0.2092, 0.2092, 0.9552, -0.2092, 0.2093, 0.9552, -0.2093, 0.0, 1.0, 0.0, 0.0, 1.0, 0.0, 0.0, 1.0, 0.0, -0.1159, 0.9865, -0.1159, -0.1159, 0.9865, -0.1159, -0.1159, 0.9865, -0.1159, -0.1159, 0.9865, -0.1159, -0.1158, 0.9865, -0.1158, -0.1159, 0.9865, -0.1159, 0.4613, 0.8872, 0.0, 0.4613, 0.8872, 0.0, 0.4613, 0.8872, 0.0, 0.0, 1.0, 0.0, 0.0, 1.0, 0.0, 0.0, 1.0, 0.0, -0.156, 0.9754, 0.156, -0.1561, 0.9753, 0.1561, -0.156, 0.9754, 0.156, 0.1949, 0.9612, 0.195, 0.195, 0.9612, 0.1949, 0.195, 0.9612, 0.195, 0.0, 1.0, 0.0, 0.0, 1.0, 0.0, 0.0, 1.0, 0.0, 0.0, 1.0, 0.0, 0.0, 1.0, 0.0, 0.0, 1.0, 0.0, 0.0, 1.0, 0.0, 0.0, 1.0, 0.0, 0.0, 1.0, 0.0, -0.2171, 0.9517, -0.2171, -0.2172, 0.9517, -0.2172, -0.2172, 0.9517, -0.2172, 0.4972, 0.8489, -0.1796, 0.4972, 0.8489, -0.1795, 0.4972, 0.8489, -0.1795, 0.0, 1.0, 0.0, 0.0, 1.0, 0.0, 0.0, 1.0, 0.0, 0.0, 1.0, 0.0, 0.0, 1.0, 0.0, 0.0, 1.0, 0.0, 0.2092, 0.9552, -0.2092, 0.2093, 0.9552, -0.2093, 0.2092, 0.9552, -0.2093, 0.0, 1.0, 0.0, 0.0, 1.0, 0.0, 0.0, 1.0, 0.0, -0.1768, 0.9842, 0.0, -0.1768, 0.9842, 0.0, -0.1768, 0.9842, 0.0, 0.0, 1.0, 0.0, 0.0, 1.0, 0.0, 0.0, 1.0, 0.0, 0.1972, 0.9603, -0.1972, 0.1972, 0.9603, -0.1972, 0.1972, 0.9603, -0.1972, 0.1972, 0.9603, -0.1972, 0.1972, 0.9603, -0.1972, 0.1972, 0.9603, -0.1972, 0.0, 1.0, 0.0, 0.0, 1.0, 0.0, 0.0, 1.0, 0.0, 0.0, 1.0, 0.0, 0.0, 1.0, 0.0, 0.0, 1.0, 0.0, 0.0, 1.0, 0.0, 0.0, 1.0, 0.0, 0.0, 1.0, 0.0, 0.0, 1.0, 0.0, 0.0, 1.0, 0.0, 0.0, 1.0, 0.0, 0.0, 1.0, 0.0, 0.0, 1.0, 0.0, 0.0, 1.0, 0.0, -0.4546, 0.8907, 0.0, -0.4546, 0.8907, 0.0, -0.4546, 0.8907, 0.0, 0.3301, 0.8844, -0.3301, 0.3301, 0.8844, -0.3301, 0.3301, 0.8844, -0.3301, 0.3301, 0.8844, -0.3301, 0.3301, 0.8844, -0.3301, 0.3301, 0.8844, -0.3301, 0.0, 1.0, 0.0, 0.0, 1.0, 0.0, 0.0, 1.0, 0.0, 0.0, 1.0, 0.0, 0.0, 1.0, 0.0, 0.0, 1.0, 0.0, 0.0, 1.0, 0.0, 0.0, 1.0, 0.0, 0.0, 1.0, 0.0, -0.3118, 0.9336, -0.1765, -0.3118, 0.9336, -0.1765, -0.3118, 0.9336, -0.1765, -0.1116, 0.9462, -0.3038, -0.1116, 0.9462, -0.3038, -0.1117, 0.9462, -0.3038, 0.2308, 0.9452, -0.2308, 0.2307, 0.9453, -0.2308, 0.2308, 0.9453, -0.2308, 0.1972, 0.9603, -0.1972, 0.1972, 0.9603, -0.1972, 0.1972, 0.9603, -0.1972, 0.1972, 0.9603, -0.1972, 0.1972, 0.9603, -0.1972, 0.1972, 0.9603, -0.1972, 0.0, 1.0, 0.0, 0.0, 1.0, 0.0, 0.0, 1.0, 0.0, 0.0, 1.0, 0.0, 0.0, 1.0, 0.0, 0.0, 1.0, 0.0, 0.0, 1.0, 0.0, 0.0, 1.0, 0.0, 0.0, 1.0, 0.0, 0.0, 1.0, 0.0, 0.0, 1.0, 0.0, 0.0, 1.0, 0.0, -0.2562, 0.9321, 0.2562, -0.2562, 0.932, 0.2562, -0.2562, 0.9321, 0.2562, -0.4023, 0.9125, 0.07401, -0.4024, 0.9125, 0.07392, -0.4024, 0.9125, 0.07395, 0.1519, 0.6503, -0.7444, 0.1519, 0.6503, -0.7444, 0.1519, 0.6503, -0.7444, 0.5396, 0.6462, -0.5396, 0.5396, 0.6462, -0.5397, 0.5396, 0.6463, -0.5396, 0.0, 1.0, 0.0, 0.0, 1.0, 0.0, 0.0, 1.0, 0.0, 0.0, 1.0, 0.0, 0.0, 1.0, 0.0, 0.0, 1.0, 0.0, -0.5013, 0.8653, 0.0, -0.5013, 0.8653, 0.0, -0.5013, 0.8653, 0.0, 0.08352, 0.9648, 0.2493, 0.08352, 0.9648, 0.2494, 0.08354, 0.9648, 0.2493, 0.2517, 0.9344, 0.252, 0.2519, 0.9344, 0.2518, 0.2519, 0.9344, 0.2519, 0.1511, 0.9769, 0.1511, 0.1511, 0.9769, 0.1511, 0.1511, 0.9769, 0.1511, 0.1511, 0.9769, 0.1511, 0.151, 0.9769, 0.151, 0.1511, 0.9769, 0.1511, 0.0, 1.0, 0.0, 0.0, 1.0, 0.0, 0.0, 1.0, 0.0, 0.0, 1.0, 0.0, 0.0, 1.0, 0.0, 0.0, 1.0, 0.0, 0.0, 1.0, 0.0, 0.0, 1.0, 0.0, 0.0, 1.0, 0.0, 0.0, 1.0, 0.0, 0.0, 1.0, 0.0, 0.0, 1.0, 0.0, 0.0, 1.0, 0.0, 0.0, 1.0, 0.0, 0.0, 1.0, 0.0, -0.372, 0.8505, 0.372, -0.372, 0.8505, 0.372, -0.3719, 0.8505, 0.3719, -0.3719, 0.8505, 0.3719, -0.372, 0.8505, 0.372, -0.372, 0.8505, 0.372, 0.5396, 0.6463, -0.5396, 0.5396, 0.6462, -0.5396, 0.5396, 0.6462, -0.5396, 0.08451, 0.6389, -0.7646, 0.08454, 0.6389, -0.7646, 0.0845, 0.6389, -0.7646, 0.0, 1.0, 0.0, 0.0, 1.0, 0.0, 0.0, 1.0, 0.0, -0.5013, 0.8653, 0.0, -0.5013, 0.8653, 0.0, -0.5013, 0.8653, 0.0, 0.3398, 0.9219, 0.1859, 0.3398, 0.922, 0.1859, 0.3398, 0.9219, 0.1859, 0.0, 0.9766, 0.215, 0.0, 0.9766, 0.215, 0.0, 0.9766, 0.215, 0.151, 0.9769, 0.151, 0.151, 0.9769, 0.151, 0.1511, 0.9769, 0.1511, 0.0, 1.0, 0.0, 0.0, 1.0, 0.0, 0.0, 1.0, 0.0, -0.07735, 0.994, -0.07735, -0.07735, 0.994, -0.07735, -0.07736, 0.994, -0.07736, 0.0, 0.9867, -0.1628, 0.0, 0.9867, -0.1628, 0.0, 0.9867, -0.1628, 0.08148, 0.9933, -0.08149, 0.0815, 0.9933, -0.08145, 0.08161, 0.9933, -0.08135, 0.0, 1.0, 0.0, 0.0, 1.0, 0.0, 0.0, 1.0, 0.0, 0.0, 1.0, 0.0, 0.0, 1.0, 0.0, 0.0, 1.0, 0.0, -0.2404, 0.9404, -0.2404, -0.2405, 0.9404, -0.2404, -0.2404, 0.9404, -0.2404, -0.4024, 0.9125, 0.07396, -0.4024, 0.9125, 0.07395, -0.4023, 0.9125, 0.07402, 0.1839, 0.7351, 0.6525, 0.1839, 0.7351, 0.6525, 0.1839, 0.7351, 0.6525, 0.2326, 0.741, 0.63, 0.2326, 0.741, 0.6299, 0.2326, 0.741, 0.63, 0.0, 1.0, 0.0, 0.0, 1.0, 0.0, 0.0, 1.0, 0.0, -0.2898, 0.9121, 0.2898, -0.2898, 0.9121, 0.2898, -0.2898, 0.9121, 0.2898, 0.2745, 0.9216, 0.2745, 0.2745, 0.9216, 0.2745, 0.2745, 0.9216, 0.2745, 0.0, 1.0, 0.0, 0.0, 1.0, 0.0, 0.0, 1.0, 0.0, 0.0, 1.0, 0.0, 0.0, 1.0, 0.0, 0.0, 1.0, 0.0, 0.0, 1.0, 0.0, 0.0, 1.0, 0.0, 0.0, 1.0, 0.0, -0.1457, 0.9893, 0.0, -0.1457, 0.9893, 0.0, -0.1457, 0.9893, 0.0, 0.0, 1.0, 0.0, 0.0, 1.0, 0.0, 0.0, 1.0, 0.0, 0.161, 0.987, 0.0, 0.161, 0.987, 0.0, 0.161, 0.987, 0.0, 0.0, 1.0, 0.0, 0.0, 1.0, 0.0, 0.0, 1.0, 0.0, -0.08255, 0.9932, -0.08255, -0.08274, 0.9931, -0.08276, -0.08255, 0.9932, -0.08255, -0.3828, 0.9113, -0.1518, -0.3828, 0.9113, -0.1518, -0.3828, 0.9113, -0.1518, 0.08255, 0.9932, -0.08255, 0.08268, 0.9931, -0.0827, 0.08255, 0.9932, -0.08255, 0.3633, 0.858, -0.3633, 0.3633, 0.8579, -0.3633, 0.3633, 0.858, -0.3632, 0.0, 0.8115, -0.5844, 0.0, 0.8115, -0.5844, 0.0, 0.8115, -0.5844, 0.0, 1.0, 0.0, 0.0, 1.0, 0.0, 0.0, 1.0, 0.0, 0.0, 1.0, 0.0, 0.0, 1.0, 0.0, 0.0, 1.0, 0.0, 0.0, 1.0, 0.0, 0.0, 1.0, 0.0, 0.0, 1.0, 0.0, 0.0, 1.0, 0.0, 0.0, 1.0, 0.0, 0.0, 1.0, 0.0, 0.0, 1.0, 0.0, 0.0, 1.0, 0.0, 0.0, 1.0, 0.0, 0.0, 1.0, 0.0, 0.0, 1.0, 0.0, 0.0, 1.0, 0.0, -0.07287, 0.9947, 0.07287, -0.07285, 0.9947, 0.07285, -0.07287, 0.9947, 0.07287, -0.07282, 0.9947, 0.07282, -0.07285, 0.9947, 0.07285, -0.07285, 0.9947, 0.07285, 0.08161, 0.9933, -0.08135, 0.08146, 0.9933, -0.0815, 0.08146, 0.9933, -0.08151, 0.08146, 0.9933, -0.0815, 0.0815, 0.9933, -0.08145, 0.08161, 0.9933, -0.08135, -0.1643, 0.9864, 0.0, -0.1643, 0.9864, 0.0, -0.1643, 0.9864, 0.0, -0.2065, 0.9564, 0.2065, -0.2066, 0.9564, 0.2066, -0.2065, 0.9564, 0.2065, -0.07481, 0.9688, 0.2362, -0.07477, 0.9688, 0.2362, -0.0748, 0.9688, 0.2362, 0.0, 1.0, 0.0, 0.0, 1.0, 0.0, 0.0, 1.0, 0.0, 0.0, 1.0, 0.0, 0.0, 1.0, 0.0, 0.0, 1.0, 0.0, 0.0, 1.0, 0.0, 0.0, 1.0, 0.0, 0.0, 1.0, 0.0, 0.0, 1.0, 0.0, 0.0, 1.0, 0.0, 0.0, 1.0, 0.0, -0.2242, 0.9484, -0.2242, -0.2242, 0.9484, -0.2243, -0.2242, 0.9484, -0.2242, 0.0, 0.904, -0.4275, 0.0, 0.904, -0.4275, 0.0, 0.904, -0.4275, 0.2242, 0.9484, -0.2242, 0.2242, 0.9484, -0.2242, 0.2242, 0.9484, -0.2242, -0.09267, 0.9914, -0.09267, -0.09268, 0.9914, -0.09268, -0.09266, 0.9914, -0.09266, 0.0, 0.9846, -0.175, 0.0, 0.9846, -0.175, 0.0, 0.9846, -0.175, -0.07801, 0.9913, -0.1059, -0.07803, 0.9913, -0.1059, -0.07799, 0.9913, -0.1059, 0.01843, 0.9997, -0.01843, 0.01861, 0.9997, -0.01861, 0.01863, 0.9997, -0.01863, 0.161, 0.987, 0.0, 0.161, 0.987, 0.0, 0.161, 0.987, 0.0, -0.08274, 0.9931, 0.08274, -0.08275, 0.9931, 0.08275, -0.08255, 0.9932, 0.08255, -0.08257, 0.9932, 0.08257, -0.08272, 0.9931, 0.08273, -0.08275, 0.9931, 0.08275, -0.1496, 0.9774, 0.1496, -0.1496, 0.9774, 0.1496, -0.1496, 0.9774, 0.1496, -0.1496, 0.9774, 0.1496, -0.1496, 0.9774, 0.1496, -0.1496, 0.9774, 0.1496, 0.0, 1.0, 0.0, 0.0, 1.0, 0.0, 0.0, 1.0, 0.0, 0.0, 1.0, 0.0, 0.0, 1.0, 0.0, 0.0, 1.0, 0.0, 0.0, 1.0, 0.0, 0.0, 1.0, 0.0, 0.0, 1.0, 0.0, -0.4275, 0.904, 0.0, -0.4275, 0.904, 0.0, -0.4275, 0.904, 0.0, 0.0, 1.0, 0.0, 0.0, 1.0, 0.0, 0.0, 1.0, 0.0, 0.4275, 0.904, 0.0, 0.4275, 0.904, 0.0, 0.4275, 0.904, 0.0, -0.1026, 0.9894, 0.1026, -0.1026, 0.9894, 0.1026, -0.1026, 0.9894, 0.1026, -0.1026, 0.9894, 0.1026, -0.1026, 0.9894, 0.1026, -0.1026, 0.9894, 0.1026, 0.0, 1.0, 0.0, 0.0, 1.0, 0.0, 0.0, 1.0, 0.0, 0.03912, 0.9992, 0.0, 0.03912, 0.9992, 0.0, 0.03912, 0.9992, 0.0, 0.08161, 0.9933, -0.08135, 0.08146, 0.9933, -0.0815, 0.08146, 0.9933, -0.08151, 0.08146, 0.9933, -0.0815, 0.0815, 0.9933, -0.08145, 0.08161, 0.9933, -0.08135, -0.1643, 0.9864, 0.0, -0.1643, 0.9864, 0.0, -0.1643, 0.9864, 0.0, 0.0, 1.0, 0.0, 0.0, 1.0, 0.0, 0.0, 1.0, 0.0, -0.07482, 0.9688, 0.2362, -0.07483, 0.9688, 0.2362, -0.07479, 0.9688, 0.2362, -0.2065, 0.9564, 0.2065, -0.2065, 0.9564, 0.2065, -0.2065, 0.9564, 0.2065, 0.0, 1.0, 0.0, 0.0, 1.0, 0.0, 0.0, 1.0, 0.0, 0.0, 1.0, 0.0, 0.0, 1.0, 0.0, 0.0, 1.0, 0.0, -0.4275, 0.904, 0.0, -0.4275, 0.904, 0.0, -0.4275, 0.904, 0.0, 0.0, 1.0, 0.0, 0.0, 1.0, 0.0, 0.0, 1.0, 0.0, 0.2243, 0.9484, -0.2243, 0.2243, 0.9484, -0.2242, 0.2242, 0.9484, -0.2242, 0.2242, 0.9484, -0.2242, 0.2242, 0.9484, -0.2242, 0.2243, 0.9484, -0.2242, -0.06591, 0.9875, 0.1429, -0.06597, 0.9875, 0.1429, -0.06593, 0.9875, 0.1429, -0.0494, 0.9627, 0.266, -0.04937, 0.9627, 0.266, -0.0494, 0.9627, 0.266, 0.03393, 0.9836, 0.1771, 0.03402, 0.9836, 0.177, 0.03401, 0.9836, 0.177, 0.0, 0.9895, 0.1442, 0.0, 0.9895, 0.1442, 0.0, 0.9895, 0.1442, 0.07651, 0.9941, 0.07651, 0.0765, 0.9941, 0.07649, 0.07656, 0.9941, 0.07656, -0.1643, 0.9864, 0.0, -0.1643, 0.9864, 0.0, -0.1643, 0.9864, 0.0, 0.0, 1.0, 0.0, 0.0, 1.0, 0.0, 0.0, 1.0, 0.0, 0.08267, 0.9931, -0.08267, 0.08275, 0.9931, -0.08275, 0.08257, 0.9932, -0.08257, -0.3298, 0.9408, -0.07837, -0.3298, 0.9408, -0.07834, -0.3298, 0.9408, -0.07837, 0.0, 1.0, 0.0, 0.0, 1.0, 0.0, 0.0, 1.0, 0.0, 0.0, 1.0, 0.0, 0.0, 1.0, 0.0, 0.0, 1.0, 0.0, -0.4275, 0.904, 0.0, -0.4275, 0.904, 0.0, -0.4275, 0.904, 0.0, 0.0, 1.0, 0.0, 0.0, 1.0, 0.0, 0.0, 1.0, 0.0, 0.0, 1.0, 0.0, 0.0, 1.0, 0.0, 0.0, 1.0, 0.0, 0.5884, 0.7779, 0.2206, 0.5884, 0.7779, 0.2206, 0.5884, 0.7779, 0.2206, 0.1526, 0.9213, 0.3578, 0.1526, 0.9213, 0.3578, 0.1526, 0.9213, 0.3578, 0.01808, 0.8877, 0.46, 0.01807, 0.8877, 0.4601, 0.01804, 0.8877, 0.46, -0.3387, 0.8778, 0.3387, -0.3387, 0.8778, 0.3387, -0.3387, 0.8778, 0.3387, 0.0, 1.0, 0.0, 0.0, 1.0, 0.0, 0.0, 1.0, 0.0, 0.0, 1.0, 0.0, 0.0, 1.0, 0.0, 0.0, 1.0, 0.0, -0.08255, 0.9932, 0.08255, -0.08276, 0.9931, 0.08274, -0.08255, 0.9932, 0.08255, -0.4709, 0.8161, -0.3349, -0.4709, 0.8161, -0.3349, -0.4709, 0.8161, -0.3349, -0.1276, 0.6489, -0.7501, -0.1276, 0.6489, -0.7501, -0.1276, 0.6489, -0.7501, 0.3694, 0.8527, -0.3694, 0.3694, 0.8527, -0.3694, 0.3695, 0.8527, -0.3694, 0.0, 1.0, 0.0, 0.0, 1.0, 0.0, 0.0, 1.0, 0.0, 0.0, 1.0, 0.0, 0.0, 1.0, 0.0, 0.0, 1.0, 0.0, -0.4275, 0.904, 0.0, -0.4275, 0.904, 0.0, -0.4275, 0.904, 0.0, 0.2243, 0.9484, 0.2243, 0.2242, 0.9484, 0.2243, 0.2242, 0.9484, 0.2242, 0.1389, 0.8344, 0.5334, 0.1389, 0.8344, 0.5334, 0.1389, 0.8343, 0.5334, 0.8585, 0.4936, -0.139, 0.8585, 0.4935, -0.139, 0.8585, 0.4936, -0.139, 0.09228, 0.9914, 0.09228, 0.09228, 0.9914, 0.09227, 0.09229, 0.9914, 0.09229, 0.1077, 0.9942, 0.0, 0.1077, 0.9942, 0.0, 0.1077, 0.9942, 0.0, -0.6621, 0.7494, 0.0, -0.6621, 0.7494, 0.0, -0.6621, 0.7494, 0.0, 0.0, 1.0, 0.0, 0.0, 1.0, 0.0, 0.0, 1.0, 0.0, 0.0, 1.0, 0.0, 0.0, 1.0, 0.0, 0.0, 1.0, 0.0, -0.4548, 0.7657, -0.4548, -0.4541, 0.7656, -0.4556, -0.4512, 0.7652, -0.4592, -0.4541, 0.7656, -0.4556, -0.4506, 0.7651, -0.46, -0.4506, 0.7651, -0.46, -0.2197, 0.9739, -0.05745, -0.2197, 0.9739, -0.05744, -0.2197, 0.9739, -0.05747, 0.5766, 0.672, -0.4647, 0.5767, 0.6719, -0.4647, 0.5766, 0.672, -0.4647, 0.0, 1.0, 0.0, 0.0, 1.0, 0.0, 0.0, 1.0, 0.0, 0.0, 1.0, 0.0, 0.0, 1.0, 0.0, 0.0, 1.0, 0.0, -0.2242, 0.9484, 0.2242, -0.2243, 0.9484, 0.2242, -0.2242, 0.9484, 0.2242, 0.2242, 0.9484, 0.2242, 0.2242, 0.9484, 0.2242, 0.2242, 0.9484, 0.2243, 0.09927, 0.9949, 0.0184, 0.09928, 0.9949, 0.01836, 0.09929, 0.9949, 0.01836, 0.8094, 0.5687, 0.1464, 0.8094, 0.5687, 0.1464, 0.8094, 0.5687, 0.1465, 0.0, 0.9953, 0.09671, 0.0, 0.9953, 0.09671, 0.0, 0.9953, 0.09671, -0.241, 0.9005, -0.3619, -0.241, 0.9005, -0.3619, -0.241, 0.9005, -0.3619, -0.3703, 0.8519, -0.3703, -0.3703, 0.8519, -0.3703, -0.3703, 0.8519, -0.3703, 0.0, 1.0, 0.0, 0.0, 1.0, 0.0, 0.0, 1.0, 0.0, 0.0, 1.0, 0.0, 0.0, 1.0, 0.0, 0.0, 1.0, 0.0, -0.712, 0.7022, 0.0, -0.712, 0.7022, 0.0, -0.712, 0.7022, 0.0, -0.4713, 0.7455, -0.4713, -0.4713, 0.7455, -0.4713, -0.4712, 0.7456, -0.4712, 0.0, 0.6989, -0.7152, 0.0, 0.6989, -0.7152, 0.0, 0.6989, -0.7152, 0.3556, 0.8643, -0.3556, 0.3556, 0.8643, -0.3557, 0.3557, 0.8643, -0.3557, 0.0, 1.0, 0.0, 0.0, 1.0, 0.0, 0.0, 1.0, 0.0, 0.0, 1.0, 0.0, 0.0, 1.0, 0.0, 0.0, 1.0, 0.0, 0.0, 1.0, 0.0, 0.0, 1.0, 0.0, 0.0, 1.0, 0.0, 0.0, 1.0, 0.0, 0.0, 1.0, 0.0, 0.0, 1.0, 0.0, -0.1538, 0.9452, -0.2879, -0.1538, 0.9452, -0.288, -0.1538, 0.9452, -0.2879, 0.6972, 0.5963, -0.3979, 0.6972, 0.5963, -0.3979, 0.6972, 0.5963, -0.3979, 0.0, 0.7668, -0.6419, 0.0, 0.7668, -0.6419, 0.0, 0.7668, -0.6419, -0.3072, 0.9007, -0.3072, -0.3071, 0.9007, -0.3071, -0.3071, 0.9007, -0.3071, 0.0, 1.0, 0.0, 0.0, 1.0, 0.0, 0.0, 1.0, 0.0, -0.4968, 0.7116, -0.4968, -0.4968, 0.7116, -0.4968, -0.4968, 0.7116, -0.4968, 0.0, 0.5439, -0.8391, 0.0, 0.5439, -0.8391, 0.0, 0.5439, -0.8391, -0.1368, 0.9386, -0.3169, -0.1368, 0.9386, -0.3169, -0.1367, 0.9386, -0.3168, -0.9166, 0.3186, 0.2414, -0.9166, 0.3186, 0.2414, -0.9166, 0.3186, 0.2414, 0.0, 1.0, 0.0, 0.0, 1.0, 0.0, 0.0, 1.0, 0.0, 0.1593, 0.7986, -0.5804, 0.1593, 0.7986, -0.5804, 0.1593, 0.7986, -0.5804, 0.0, 1.0, 0.0, 0.0, 1.0, 0.0, 0.0, 1.0, 0.0, 0.0, 1.0, 0.0, 0.0, 1.0, 0.0, 0.0, 1.0, 0.0, 0.0, 1.0, 0.0, 0.0, 1.0, 0.0, 0.0, 1.0, 0.0, 0.0, 1.0, 0.0, 0.0, 1.0, 0.0, 0.0, 1.0, 0.0, -0.2013, 0.9586, 0.2013, -0.2014, 0.9586, 0.2014, -0.2013, 0.9586, 0.2013, 0.2392, 0.9411, 0.2392, 0.2392, 0.9411, 0.2392, 0.2392, 0.941, 0.2392, 0.0, 1.0, 0.0, 0.0, 1.0, 0.0, 0.0, 1.0, 0.0, 0.0, 1.0, 0.0, 0.0, 1.0, 0.0, 0.0, 1.0, 0.0, -0.2112, 0.9544, -0.2112, -0.2113, 0.9543, -0.2112, -0.2112, 0.9544, -0.2112, -0.531, 0.7492, 0.396, -0.5311, 0.7491, 0.3959, -0.531, 0.7492, 0.396, 0.0, 0.734, 0.6791, 0.0, 0.734, 0.6791, 0.0, 0.734, 0.6791, -2.777e-05, 1.0, -7.764e-06, -3.591e-05, 1.0, -3.07e-06, -1.692e-05, 1.0, -1.58e-06, -0.8022, 0.5878, -0.1049, -0.8022, 0.5878, -0.1049, -0.8022, 0.5878, -0.1049, 0.0, 0.8178, 0.5756, 0.0, 0.8178, 0.5756, 0.0, 0.8178, 0.5756, -0.6992, 0.6347, 0.329, -0.6992, 0.6347, 0.329, -0.6992, 0.6347, 0.329, 0.0, 1.0, 0.0, 0.0, 1.0, 0.0, 0.0, 1.0, 0.0, 0.0, 1.0, 0.0, 0.0, 1.0, 0.0, 0.0, 1.0, 0.0, -0.1159, 0.9865, -0.1159, -0.1159, 0.9865, -0.1159, -0.1159, 0.9865, -0.1159, 0.1972, 0.9603, -0.1972, 0.1972, 0.9603, -0.1972, 0.1972, 0.9603, -0.1972, 0.0, 1.0, 0.0, 0.0, 1.0, 0.0, 0.0, 1.0, 0.0, -0.1349, 0.9816, -0.1349, -0.135, 0.9816, -0.135, -0.135, 0.9816, -0.135, 0.1634, 0.9729, -0.1634, 0.1634, 0.9729, -0.1634, 0.1634, 0.9729, -0.1634, 0.0, 1.0, 0.0, 0.0, 1.0, 0.0, 0.0, 1.0, 0.0, 0.0, 1.0, 0.0, 0.0, 1.0, 0.0, 0.0, 1.0, 0.0, 0.0, 1.0, 0.0, 0.0, 1.0, 0.0, 0.0, 1.0, 0.0, 0.0, 1.0, 0.0, 0.0, 1.0, 0.0, 0.0, 1.0, 0.0, -0.03173, 0.8745, 0.4839, -0.03177, 0.8745, 0.4839, -0.03172, 0.8745, 0.4839, 0.4283, 0.7957, 0.4283, 0.4283, 0.7957, 0.4283, 0.4283, 0.7957, 0.4283, 0.2092, 0.9552, -0.2093, 0.2093, 0.9552, -0.2093, 0.2092, 0.9552, -0.2092, 0.2093, 0.9552, -0.2093, 0.2092, 0.9552, -0.2092, 0.2093, 0.9552, -0.2093])] * 3)])

# ---- objects
ob_light = bpy.data.objects.new('Light', light_light)
ob_camera = bpy.data.objects.new('Camera', cam_camera)
ob_179 = bpy.data.objects.new('平面.179', me_179)

# ---- transforms, parenting, visibility, modifiers, constraints
ob_light.location = (4.076, 1.005, 5.904)
ob_light.rotation_euler = (0.6503, 0.05522, 1.866)
ob_light.lock_rotations_4d = False
ob_light.empty_display_type = 'ARROWS'
ob_light.color = (0.0, 0.0, 0.0, 0.0)
ob_light.lineart.crease_threshold = 0.0
ob_camera.location = (7.359, -6.926, 4.958)
ob_camera.rotation_euler = (1.109, 0.0, 0.8149)
ob_camera.lock_rotations_4d = False
ob_camera.empty_display_type = 'ARROWS'
ob_camera.color = (0.0, 0.0, 0.0, 0.0)
ob_camera.display_type = 'WIRE'
ob_camera.lineart.crease_threshold = 0.0
ob_179.location = (0.0, 0.0, 0.0)
ob_179.rotation_euler = (1.571, -0.0, 0.0)

# ---- collection membership
col_collection.objects.link(ob_light)
col_collection.objects.link(ob_camera)
col_collection.objects.link(ob_179)

# ---- scene / render settings (as saved in the file)
scene.camera = ob_camera
scene.frame_start = 1; scene.frame_end = 250; scene.frame_set(1)
scene.render.engine = 'BLENDER_EEVEE_NEXT'
bpy.context.view_layer.update()
